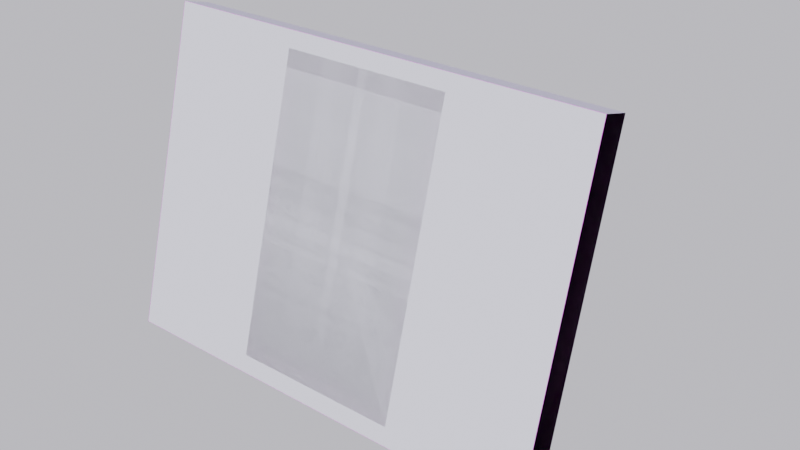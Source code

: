 # Source: Portrait.blend  (saved by Blender 2.82.7; exported with 4.5.12 LTS)
import bpy
from mathutils import Matrix  # noqa: F401  (used for matrix-valued properties, if any)

bpy.ops.wm.read_factory_settings(use_empty=True)
scene = bpy.context.scene
scene.name = 'Scene'

# ---- collections
col_collection = bpy.data.collections.new('Collection'); scene.collection.children.link(col_collection)
col_smallframe = bpy.data.collections.new('SmallFrame'); scene.collection.children.link(col_smallframe)
col_wideframe = bpy.data.collections.new('WideFrame'); scene.collection.children.link(col_wideframe)

# ---- images (referenced by path relative to the original .blend; pixels are not part of the script)
import os
ASSET_DIR = os.environ.get("B2B_ASSET_DIR", "")  # directory of the original .blend (textures are referenced by path, not embedded)
HERE = os.path.dirname(os.path.abspath(__file__))  # packed textures are extracted next to this script under _unpacked/

def load_image(name, relpath, width, height, colorspace="sRGB"):
    """Load a texture the original file referenced (path relative to the .blend, or extracted next to this script)."""
    p = next((c for c in (os.path.join(HERE, relpath), os.path.join(ASSET_DIR, relpath)) if relpath and os.path.exists(c)), "")
    if p:
        img = bpy.data.images.load(p, check_existing=True)
        img.name = name
    else:  # same state as the original file: an image datablock whose file is absent (Cycles renders it pink)
        img = bpy.data.images.new(name, width, height)
        img.source = "FILE"
        img.filepath = "//" + (relpath or name)
    img.colorspace_settings.name = colorspace
    return img
img_starmap_png = load_image('starmap.png', 'starmap.png', 1024, 1024, 'sRGB')
img_close_up_smooth_hardwood_floor_23_2147837240_jpg = load_image('close-up-smooth-hardwood-floor_23-2147837240.jpg', 'close-up-smooth-hardwood-floor_23-2147837240.jpg', 1024, 1024, 'sRGB')
img_smallframe = load_image('SmallFrame', 'SmallFrame.png', 1024, 1024, 'sRGB')
img_elevated_view_brown_timber_wooden_floor_23_2147837245_jpg = load_image('elevated-view-brown-timber-wooden-floor_23-2147837245.jpg', 'elevated-view-brown-timber-wooden-floor_23-2147837245.jpg', 1024, 1024, 'sRGB')
img_wideframe = load_image('WideFrame', 'WideFrame.png', 1024, 1024, 'sRGB')

# ---- materials (node trees are filled in below, after node groups)
mat_framebodysmall = bpy.data.materials.new('FrameBodySmall')
mat_frameglass = bpy.data.materials.new('FrameGlass')
mat_frameglass.surface_render_method = 'BLENDED'
mat_frameglass.blend_method = 'BLEND'
mat_frameglass.alpha_threshold = 1.0
mat_frameglass.use_backface_culling = True
mat_frameglass.use_raytrace_refraction = True
mat_frameglass.use_screen_refraction = True
mat_frameglass.thickness_mode = 'SLAB'
mat_framephoto = bpy.data.materials.new('FramePhoto')
mat_framebodywide = bpy.data.materials.new('FrameBodyWide')
mat_framebodywide.alpha_threshold = 0.0
mat_framebodywide.line_color = (0.0, 0.0, 0.0, 1.0)

# ---- node groups
ng_clamp = bpy.data.node_groups.new('clamp()', 'ShaderNodeTree')
_s = ng_clamp.interface.new_socket(name='Value', in_out='OUTPUT', socket_type='NodeSocketFloat')
_s.min_value = 0.0
_s.max_value = 0.0
_s = ng_clamp.interface.new_socket(name='Val', in_out='INPUT', socket_type='NodeSocketFloat')
_s.default_value = 0.5
_s.min_value = -1e+04
_s.max_value = 1e+04
_s = ng_clamp.interface.new_socket(name='minVal', in_out='INPUT', socket_type='NodeSocketFloat')
_s = ng_clamp.interface.new_socket(name='maxVal', in_out='INPUT', socket_type='NodeSocketFloat')
_s.default_value = 1.0
_N = ng_clamp.nodes; _L = ng_clamp.links
n0 = _N.new('NodeGroupOutput'); n0.name = 'Group Output'; n0.location = (403, 0)
n1 = _N.new('NodeGroupInput'); n1.name = 'Group Input'; n1.location = (-403, 0)
n2 = _N.new('ShaderNodeMath'); n2.name = 'Math.003'; n2.location = (199, -34)
n2.operation = 'MINIMUM'
n2.inputs[2].default_value = 0.0
n3 = _N.new('ShaderNodeMath'); n3.name = 'Math.004'; n3.location = (31, 27)
n3.operation = 'MAXIMUM'
n3.inputs[2].default_value = 0.0
_L.new(n3.outputs[0], n2.inputs[0])
_L.new(n1.outputs[0], n3.inputs[0])
_L.new(n1.outputs[1], n3.inputs[1])
_L.new(n1.outputs[2], n2.inputs[1])
_L.new(n2.outputs[0], n0.inputs[0])
n0.is_active_output = True
ng_smoothstep = bpy.data.node_groups.new('smoothstep()', 'ShaderNodeTree')
_s = ng_smoothstep.interface.new_socket(name='Value', in_out='OUTPUT', socket_type='NodeSocketFloat')
_s.min_value = 0.0
_s.max_value = 0.0
_s = ng_smoothstep.interface.new_socket(name='val', in_out='INPUT', socket_type='NodeSocketFloat')
_s.default_value = 0.5
_s.min_value = -1e+04
_s.max_value = 1e+04
_s = ng_smoothstep.interface.new_socket(name='edge0', in_out='INPUT', socket_type='NodeSocketFloat')
_s.default_value = 0.5
_s.min_value = -1e+04
_s.max_value = 1e+04
_s = ng_smoothstep.interface.new_socket(name='edge1', in_out='INPUT', socket_type='NodeSocketFloat')
_s.default_value = 0.5
_s.min_value = -1e+04
_s.max_value = 1e+04
_N = ng_smoothstep.nodes; _L = ng_smoothstep.links
n0 = _N.new('ShaderNodeMath'); n0.name = 'Math.003'; n0.location = (-190, 69)
n0.operation = 'DIVIDE'
n0.inputs[2].default_value = 0.0
n1 = _N.new('ShaderNodeMath'); n1.name = 'Math.002'; n1.location = (-384, -66)
n1.operation = 'SUBTRACT'
n1.inputs[2].default_value = 0.0
n2 = _N.new('ShaderNodeMath'); n2.name = 'Math.004'; n2.location = (277, 99)
n2.operation = 'MULTIPLY'
n2.inputs[2].default_value = 0.0
n3 = _N.new('ShaderNodeMath'); n3.name = 'Math.005'; n3.location = (274, -95)
n3.width = 145
n3.operation = 'MULTIPLY'
n3.inputs[0].default_value = 2.0
n3.inputs[2].default_value = 0.0
n4 = _N.new('ShaderNodeMath'); n4.name = 'Math.006'; n4.location = (445, -94)
n4.width = 145
n4.operation = 'SUBTRACT'
n4.inputs[0].default_value = 3.0
n4.inputs[2].default_value = 0.0
n5 = _N.new('NodeGroupOutput'); n5.name = 'Group Output'; n5.location = (848, 0)
n6 = _N.new('ShaderNodeMath'); n6.name = 'Math.001'; n6.location = (-383, 97)
n6.operation = 'SUBTRACT'
n6.inputs[2].default_value = 0.0
n7 = _N.new('ShaderNodeMath'); n7.name = 'Math.007'; n7.location = (648, 42)
n7.width = 145
n7.operation = 'MULTIPLY'
n7.inputs[2].default_value = 0.0
n8 = _N.new('ShaderNodeGroup'); n8.name = 'Group.004'; n8.location = (22, 77)
n8.node_tree = ng_clamp
n8.inputs[1].default_value = 0.0
n8.inputs[2].default_value = 1.0
n9 = _N.new('NodeGroupInput'); n9.name = 'Group Input'; n9.location = (-661, 1)
_L.new(n6.outputs[0], n0.inputs[0])
_L.new(n1.outputs[0], n0.inputs[1])
_L.new(n3.outputs[0], n4.inputs[1])
_L.new(n2.outputs[0], n7.inputs[0])
_L.new(n4.outputs[0], n7.inputs[1])
_L.new(n9.outputs[0], n6.inputs[0])
_L.new(n9.outputs[1], n6.inputs[1])
_L.new(n9.outputs[1], n1.inputs[1])
_L.new(n9.outputs[2], n1.inputs[0])
_L.new(n7.outputs[0], n5.inputs[0])
_L.new(n0.outputs[0], n8.inputs[0])
_L.new(n8.outputs[0], n2.inputs[0])
_L.new(n8.outputs[0], n2.inputs[1])
_L.new(n8.outputs[0], n3.inputs[1])
n5.is_active_output = True
ng_earth_shadow_hack = bpy.data.node_groups.new('earth_shadow_hack', 'ShaderNodeTree')
_s = ng_earth_shadow_hack.interface.new_socket(name='ground/sky', in_out='OUTPUT', socket_type='NodeSocketFloat')
_s.min_value = 0.0
_s.max_value = 0.0
_s = ng_earth_shadow_hack.interface.new_socket(name='Value', in_out='OUTPUT', socket_type='NodeSocketFloat')
_s.min_value = 0.0
_s.max_value = 0.0
_s = ng_earth_shadow_hack.interface.new_socket(name='sun_dir', in_out='INPUT', socket_type='NodeSocketVector')
_s.default_value = (0.5, 0.5, 0.5)
_s.min_value = -1e+04
_s.max_value = 1e+04
_s = ng_earth_shadow_hack.interface.new_socket(name='fog', in_out='INPUT', socket_type='NodeSocketFloat')
_s = ng_earth_shadow_hack.interface.new_socket(name='sun_diameter', in_out='INPUT', socket_type='NodeSocketFloat')
_s = ng_earth_shadow_hack.interface.new_socket(name='sun_up', in_out='INPUT', socket_type='NodeSocketFloat')
_s = ng_earth_shadow_hack.interface.new_socket(name='sun_front', in_out='INPUT', socket_type='NodeSocketFloat')
_s = ng_earth_shadow_hack.interface.new_socket(name='invert', in_out='INPUT', socket_type='NodeSocketFloat')
_N = ng_earth_shadow_hack.nodes; _L = ng_earth_shadow_hack.links
n0 = _N.new('ShaderNodeMath'); n0.name = 'Math.001'; n0.location = (505, -300)
n0.inputs[2].default_value = 0.0
n1 = _N.new('ShaderNodeMath'); n1.name = 'Math'; n1.location = (338, -302)
n1.operation = 'MULTIPLY'
n1.inputs[2].default_value = 0.0
n2 = _N.new('ShaderNodeMath'); n2.name = 'Math.007'; n2.location = (664, -300)
n2.operation = 'SUBTRACT'
n2.inputs[0].default_value = 1.0
n2.inputs[2].default_value = 0.0
n3 = _N.new('ShaderNodeMath'); n3.name = 'Math.014'; n3.location = (1188, -530)
n3.operation = 'MULTIPLY'
n3.inputs[2].default_value = 0.0
n4 = _N.new('ShaderNodeMath'); n4.name = 'Math.015'; n4.location = (2344, 536)
n4.operation = 'MULTIPLY'
n4.inputs[0].default_value = 1.0
n4.inputs[1].default_value = 1.0
n4.inputs[2].default_value = 0.0
n5 = _N.new('ShaderNodeMath'); n5.name = 'Math.005'; n5.location = (2410, -122)
n5.operation = 'SUBTRACT'
n5.inputs[0].default_value = 1.0
n5.inputs[2].default_value = 0.0
n6 = _N.new('ShaderNodeMath'); n6.name = 'Math.006'; n6.location = (1178, -277)
n6.operation = 'MULTIPLY'
n6.inputs[2].default_value = 0.0
n7 = _N.new('ShaderNodeGroup'); n7.name = 'Group'; n7.location = (2722, -316)
n7.node_tree = ng_smoothstep
n8 = _N.new('ShaderNodeMath'); n8.name = 'Math.021'; n8.location = (4353, 402)
n8.operation = 'MULTIPLY'
n8.inputs[2].default_value = 0.0
n9 = _N.new('ShaderNodeMath'); n9.name = 'Math.008'; n9.location = (3240, -71)
n9.operation = 'MULTIPLY'
n9.inputs[0].default_value = 1.0
n9.inputs[2].default_value = 0.0
n10 = _N.new('ShaderNodeMath'); n10.name = 'Math.016'; n10.location = (3895, 196)
n10.operation = 'MULTIPLY'
n10.inputs[2].default_value = 0.0
n11 = _N.new('ShaderNodeMix'); n11.name = 'Mix.001'; n11.location = (3619, -3)
n11.data_type = 'RGBA'
n11.inputs[7].default_value = (1.0, 1.0, 1.0, 1.0)
n12 = _N.new('ShaderNodeMath'); n12.name = 'Math.010'; n12.location = (4120, -227)
n12.operation = 'SUBTRACT'
n12.inputs[0].default_value = 1.0
n12.inputs[2].default_value = 0.0
n13 = _N.new('ShaderNodeMath'); n13.name = 'Math.003'; n13.location = (2203, -45)
n13.operation = 'POWER'
n13.inputs[2].default_value = 0.0
n14 = _N.new('ShaderNodeMath'); n14.name = 'Math.012'; n14.location = (990, -639)
n14.operation = 'MULTIPLY'
n14.inputs[1].default_value = 3.0
n14.inputs[2].default_value = 0.0
n15 = _N.new('ShaderNodeMath'); n15.name = 'Math.018'; n15.location = (1634, 83)
n15.operation = 'MAXIMUM'
n15.inputs[2].default_value = 0.0
n16 = _N.new('ShaderNodeMath'); n16.name = 'Math.009'; n16.location = (2981, -176)
n16.operation = 'POWER'
n16.inputs[1].default_value = 2.0
n16.inputs[2].default_value = 0.0
n17 = _N.new('ShaderNodeMath'); n17.name = 'Math.002'; n17.location = (983, -459)
n17.operation = 'MULTIPLY'
n17.inputs[1].default_value = -3.0
n17.inputs[2].default_value = 0.0
n18 = _N.new('ShaderNodeMath'); n18.name = 'Math.011'; n18.location = (1642, -107)
n18.operation = 'POWER'
n18.inputs[1].default_value = 1.0
n18.inputs[2].default_value = 0.0
n19 = _N.new('ShaderNodeMath'); n19.name = 'Math.004'; n19.location = (786, 23)
n19.operation = 'SUBTRACT'
n19.inputs[0].default_value = 1.0
n19.inputs[2].default_value = 0.0
n20 = _N.new('ShaderNodeMath'); n20.name = 'Math.013'; n20.location = (4284, -224)
n20.operation = 'MULTIPLY'
n20.inputs[1].default_value = -0.57
n20.inputs[2].default_value = 0.0
n21 = _N.new('NodeGroupOutput'); n21.name = 'Group Output'; n21.location = (4875, 103)
n22 = _N.new('ShaderNodeVectorMath'); n22.name = 'Vector Math.002'; n22.location = (119, 492)
n22.operation = 'DOT_PRODUCT'
n22.inputs[1].default_value = (0.0, 0.0, 1.0)
n23 = _N.new('ShaderNodeGroup'); n23.name = 'Group.001'; n23.location = (1427, 143)
n23.node_tree = ng_smoothstep
n23.inputs[1].default_value = -0.25
n23.inputs[2].default_value = 1.49e-08
n24 = _N.new('ShaderNodeMath'); n24.name = 'Math.017'; n24.location = (1783, 83)
n24.operation = 'POWER'
n24.inputs[1].default_value = 3.0
n24.inputs[2].default_value = 0.0
n25 = _N.new('ShaderNodeGroup'); n25.name = 'Group.002'; n25.location = (1434, 526)
n25.node_tree = ng_smoothstep
n25.inputs[1].default_value = -0.01
n25.inputs[2].default_value = 0.01
n26 = _N.new('NodeGroupInput'); n26.name = 'coord'; n26.location = (-192, 238)
_L.new(n1.outputs[0], n0.inputs[0])
_L.new(n13.outputs[0], n5.inputs[1])
_L.new(n0.outputs[0], n2.inputs[1])
_L.new(n19.outputs[0], n18.inputs[0])
_L.new(n5.outputs[0], n7.inputs[0])
_L.new(n2.outputs[0], n6.inputs[1])
_L.new(n2.outputs[0], n3.inputs[1])
_L.new(n6.outputs[0], n7.inputs[1])
_L.new(n3.outputs[0], n7.inputs[2])
_L.new(n7.outputs[0], n16.inputs[0])
_L.new(n17.outputs[0], n6.inputs[0])
_L.new(n26.outputs[2], n17.inputs[0])
_L.new(n26.outputs[2], n14.inputs[0])
_L.new(n16.outputs[0], n9.inputs[1])
_L.new(n22.outputs[1], n25.inputs[0])
_L.new(n25.outputs[0], n11.inputs[0])
_L.new(n11.outputs[2], n10.inputs[0])
_L.new(n9.outputs[0], n11.inputs[6])
_L.new(n11.outputs[2], n12.inputs[1])
_L.new(n10.outputs[0], n8.inputs[0])
_L.new(n26.outputs[1], n8.inputs[1])
_L.new(n10.outputs[0], n21.inputs[0])
_L.new(n12.outputs[0], n20.inputs[0])
_L.new(n20.outputs[0], n21.inputs[1])
_L.new(n23.outputs[0], n15.inputs[0])
_L.new(n24.outputs[0], n13.inputs[1])
_L.new(n18.outputs[0], n13.inputs[0])
_L.new(n14.outputs[0], n3.inputs[0])
_L.new(n15.outputs[0], n24.inputs[0])
_L.new(n23.outputs[0], n10.inputs[1])
_L.new(n26.outputs[0], n22.inputs[0])
_L.new(n26.outputs[3], n19.inputs[1])
_L.new(n26.outputs[4], n1.inputs[0])
_L.new(n22.outputs[1], n23.inputs[0])
n21.is_active_output = True
ng_sun_limb_darkening_radiance = bpy.data.node_groups.new('sun_limb_darkening_radiance', 'ShaderNodeTree')
_s = ng_sun_limb_darkening_radiance.interface.new_socket(name='Value', in_out='OUTPUT', socket_type='NodeSocketFloat')
_s.min_value = 0.0
_s.max_value = 0.0
_s = ng_sun_limb_darkening_radiance.interface.new_socket(name='cosTheta', in_out='INPUT', socket_type='NodeSocketFloat')
_s.default_value = 0.001
_s.min_value = -1e+04
_s.max_value = 1e+04
_s = ng_sun_limb_darkening_radiance.interface.new_socket(name='angular diameter degrees', in_out='INPUT', socket_type='NodeSocketFloat')
_s = ng_sun_limb_darkening_radiance.interface.new_socket(name='ul', in_out='INPUT', socket_type='NodeSocketFloat')
_s.default_value = 0.85
_s.min_value = 0.0
_s.max_value = 1.0
_s = ng_sun_limb_darkening_radiance.interface.new_socket(name='vl', in_out='INPUT', socket_type='NodeSocketFloat')
_s.default_value = 0.65
_s.min_value = 0.0
_s.max_value = 1.0
_N = ng_sun_limb_darkening_radiance.nodes; _L = ng_sun_limb_darkening_radiance.links
n0 = _N.new('NodeFrame'); n0.name = 'Frame'; n0.location = (-1858, -217)
n0.label = 'degrees to angular diameter cos'
n0.width = 965
n1 = _N.new('ShaderNodeMath'); n1.name = 'Math.007'; n1.location = (67, 140)
n1.operation = 'POWER'
n1.use_clamp = True
n1.inputs[1].default_value = 2.0
n1.inputs[2].default_value = 0.0
n2 = _N.new('ShaderNodeMath'); n2.name = 'Math.006'; n2.location = (-86, 142)
n2.operation = 'COSINE'
n2.inputs[1].default_value = 1.0
n2.inputs[2].default_value = 0.0
n3 = _N.new('ShaderNodeMath'); n3.name = 'Math.003'; n3.location = (-240, 144)
n3.operation = 'ARCSINE'
n3.inputs[1].default_value = 1.0
n3.inputs[2].default_value = 0.0
n4 = _N.new('ShaderNodeMath'); n4.name = 'Math.009'; n4.location = (11, 374)
n4.operation = 'COSINE'
n4.inputs[1].default_value = 1.0
n4.inputs[2].default_value = 0.0
n5 = _N.new('ShaderNodeMath'); n5.name = 'Math.010'; n5.location = (-144, 376)
n5.operation = 'ARCSINE'
n5.inputs[1].default_value = 1.0
n5.inputs[2].default_value = 0.0
n6 = _N.new('ShaderNodeMath'); n6.name = 'Math.013'; n6.location = (355, 363)
n6.operation = 'MULTIPLY'
n6.use_clamp = True
n6.inputs[2].default_value = 0.0
n7 = _N.new('ShaderNodeMath'); n7.name = 'Math.011'; n7.location = (260, 95)
n7.operation = 'MULTIPLY'
n7.use_clamp = True
n7.inputs[2].default_value = 0.0
n8 = _N.new('ShaderNodeMath'); n8.name = 'Math.015'; n8.location = (70, -104)
n8.operation = 'SUBTRACT'
n8.inputs[2].default_value = 0.0
n9 = _N.new('ShaderNodeMath'); n9.name = 'Math.017'; n9.location = (645, -11)
n9.inputs[2].default_value = 0.0
n10 = _N.new('ShaderNodeMath'); n10.name = 'Math.018'; n10.location = (842, 146)
n10.inputs[2].default_value = 0.0
n11 = _N.new('ShaderNodeMath'); n11.name = 'Math.019'; n11.location = (1063, 129)
n11.operation = 'MAXIMUM'
n11.use_clamp = True
n11.inputs[1].default_value = 0.0
n11.inputs[2].default_value = 0.0
n12 = _N.new('NodeGroupOutput'); n12.name = 'Group Output'; n12.location = (1291, 46)
n13 = _N.new('ShaderNodeMath'); n13.name = 'Math.016'; n13.location = (-111, -106)
n13.operation = 'SUBTRACT'
n13.inputs[0].default_value = 1.0
n13.inputs[2].default_value = 0.0
n14 = _N.new('ShaderNodeMath'); n14.name = 'Math'; n14.location = (30, -33)
n14.width = 141
n14.operation = 'DIVIDE'
n14.inputs[0].default_value = 3.142
n14.inputs[1].default_value = 180.0
n14.inputs[2].default_value = 0.0
n15 = _N.new('ShaderNodeMath'); n15.name = 'Math.004'; n15.location = (187, -38)
n15.operation = 'MULTIPLY'
n15.inputs[2].default_value = 0.0
n16 = _N.new('ShaderNodeMath'); n16.name = 'Math.002'; n16.location = (624, -31)
n16.operation = 'COSINE'
n16.inputs[1].default_value = 1.0
n16.inputs[2].default_value = 0.0
n17 = _N.new('ShaderNodeMath'); n17.name = 'Math.001'; n17.location = (795, -30)
n17.operation = 'SUBTRACT'
n17.inputs[0].default_value = 1.0
n17.inputs[2].default_value = 0.0
n18 = _N.new('NodeGroupInput'); n18.name = 'Group Input'; n18.location = (-1951, 327)
n19 = _N.new('ShaderNodeMath'); n19.name = 'Math.023'; n19.location = (-707, -352)
n19.operation = 'MULTIPLY'
n19.inputs[1].default_value = -1.0
n19.inputs[2].default_value = 0.0
n20 = _N.new('ShaderNodeMath'); n20.name = 'Math.021'; n20.location = (-710, -196)
n20.operation = 'SUBTRACT'
n20.inputs[1].default_value = 1.0
n20.inputs[2].default_value = 0.0
n21 = _N.new('ShaderNodeMath'); n21.name = 'Math.022'; n21.location = (-516, -228)
n21.operation = 'DIVIDE'
n21.use_clamp = True
n21.inputs[2].default_value = 0.0
n22 = _N.new('ShaderNodeMath'); n22.name = 'Math.008'; n22.location = (434, -44)
n22.operation = 'MULTIPLY'
n22.inputs[2].default_value = 0.0
n14.parent = n0
n15.parent = n0
n16.parent = n0
n17.parent = n0
n22.parent = n0
_L.new(n3.outputs[0], n2.inputs[0])
_L.new(n2.outputs[0], n1.inputs[0])
_L.new(n1.outputs[0], n7.inputs[0])
_L.new(n5.outputs[0], n4.inputs[0])
_L.new(n13.outputs[0], n8.inputs[0])
_L.new(n4.outputs[0], n6.inputs[0])
_L.new(n6.outputs[0], n9.inputs[0])
_L.new(n8.outputs[0], n9.inputs[1])
_L.new(n7.outputs[0], n10.inputs[0])
_L.new(n9.outputs[0], n10.inputs[1])
_L.new(n21.outputs[0], n3.inputs[0])
_L.new(n21.outputs[0], n5.inputs[0])
_L.new(n10.outputs[0], n11.inputs[0])
_L.new(n11.outputs[0], n12.inputs[0])
_L.new(n18.outputs[2], n6.inputs[1])
_L.new(n18.outputs[2], n13.inputs[1])
_L.new(n18.outputs[3], n8.inputs[1])
_L.new(n18.outputs[3], n7.inputs[1])
_L.new(n20.outputs[0], n21.inputs[0])
_L.new(n19.outputs[0], n21.inputs[1])
_L.new(n16.outputs[0], n17.inputs[1])
_L.new(n18.outputs[1], n15.inputs[1])
_L.new(n17.outputs[0], n19.inputs[0])
_L.new(n14.outputs[0], n15.inputs[0])
_L.new(n18.outputs[1], n22.inputs[0])
_L.new(n22.outputs[0], n16.inputs[0])
_L.new(n18.outputs[0], n20.inputs[0])
n12.is_active_output = True
ng_mie_scattering = bpy.data.node_groups.new('mie_scattering', 'ShaderNodeTree')
_s = ng_mie_scattering.interface.new_socket(name='mie', in_out='OUTPUT', socket_type='NodeSocketFloat')
_s.min_value = 0.0
_s.max_value = 0.0
_s = ng_mie_scattering.interface.new_socket(name='shadow', in_out='OUTPUT', socket_type='NodeSocketFloat')
_s = ng_mie_scattering.interface.new_socket(name='cosTheta', in_out='INPUT', socket_type='NodeSocketFloat')
_s.default_value = 0.001
_s.min_value = -1e+04
_s.max_value = 1e+04
_s = ng_mie_scattering.interface.new_socket(name='mieDirG', in_out='INPUT', socket_type='NodeSocketFloat')
_s.min_value = 0.0
_s.max_value = 1.0
_N = ng_mie_scattering.nodes; _L = ng_mie_scattering.links
n0 = _N.new('ShaderNodeMath'); n0.name = 'Math.004'; n0.location = (229, 244)
n0.operation = 'DIVIDE'
n0.inputs[0].default_value = 1.0
n0.inputs[2].default_value = 0.0
n1 = _N.new('ShaderNodeMath'); n1.name = 'Math.001'; n1.location = (229, 428)
n1.inputs[1].default_value = 0.3
n1.inputs[2].default_value = 0.0
n2 = _N.new('ShaderNodeMath'); n2.name = 'Math'; n2.location = (65, 428)
n2.operation = 'POWER'
n2.inputs[1].default_value = 2.0
n2.inputs[2].default_value = 0.0
n3 = _N.new('ShaderNodeMath'); n3.name = 'Math.002'; n3.location = (428, 374)
n3.operation = 'MULTIPLY'
n3.inputs[2].default_value = 0.0
n4 = _N.new('ShaderNodeMath'); n4.name = 'Math.003'; n4.location = (61, 244)
n4.operation = 'MULTIPLY'
n4.inputs[0].default_value = 3.14
n4.inputs[1].default_value = 5.9
n4.inputs[2].default_value = 0.0
n5 = _N.new('ShaderNodeMath'); n5.name = 'Math.006'; n5.location = (112, -63)
n5.operation = 'MULTIPLY'
n5.inputs[2].default_value = 0.0
n6 = _N.new('ShaderNodeMath'); n6.name = 'Math.007'; n6.location = (292, 21)
n6.operation = 'SUBTRACT'
n6.inputs[0].default_value = 1.0
n6.inputs[2].default_value = 0.0
n7 = _N.new('ShaderNodeMath'); n7.name = 'Math.008'; n7.location = (487, -18)
n7.inputs[2].default_value = 0.0
n8 = _N.new('ShaderNodeMath'); n8.name = 'Math.009'; n8.location = (295, -198)
n8.operation = 'POWER'
n8.inputs[1].default_value = 2.0
n8.inputs[2].default_value = 0.0
n9 = _N.new('ShaderNodeMath'); n9.name = 'Math.010'; n9.location = (651, -14)
n9.operation = 'POWER'
n9.inputs[1].default_value = 1.5
n9.inputs[2].default_value = 0.0
n10 = _N.new('ShaderNodeMath'); n10.name = 'Math.012'; n10.location = (954, 335)
n10.operation = 'DIVIDE'
n10.inputs[0].default_value = 1.0
n10.inputs[2].default_value = 0.0
n11 = _N.new('ShaderNodeMath'); n11.name = 'Math.015'; n11.location = (794, 153)
n11.operation = 'POWER'
n11.inputs[1].default_value = 2.0
n11.inputs[2].default_value = 0.0
n12 = _N.new('ShaderNodeMath'); n12.name = 'Math.016'; n12.location = (972, 160)
n12.operation = 'SUBTRACT'
n12.inputs[0].default_value = 1.0
n12.inputs[2].default_value = 0.0
n13 = _N.new('ShaderNodeMath'); n13.name = 'Math.011'; n13.location = (1445, -6)
n13.operation = 'DIVIDE'
n13.inputs[2].default_value = 0.0
n14 = _N.new('ShaderNodeMath'); n14.name = 'Math.017'; n14.location = (1915, 238)
n14.inputs[2].default_value = 0.0
n15 = _N.new('ShaderNodeMath'); n15.name = 'Math.014'; n15.location = (1195, 250)
n15.operation = 'MULTIPLY'
n15.inputs[2].default_value = 0.0
n16 = _N.new('ShaderNodeMath'); n16.name = 'Math.018'; n16.location = (1672, 286)
n16.operation = 'MULTIPLY'
n16.inputs[1].default_value = 1.0
n16.inputs[2].default_value = 0.0
n17 = _N.new('ShaderNodeMath'); n17.name = 'Math.019'; n17.location = (1668, 81)
n17.operation = 'MULTIPLY'
n17.inputs[1].default_value = 0.1
n17.inputs[2].default_value = 0.0
n18 = _N.new('ShaderNodeMath'); n18.name = 'Math.005'; n18.location = (-49, -218)
n18.operation = 'MULTIPLY'
n18.inputs[0].default_value = 2.0
n18.inputs[2].default_value = 0.0
n19 = _N.new('NodeGroupInput'); n19.name = 'Group Input'; n19.location = (-543, 132)
n20 = _N.new('ShaderNodeMath'); n20.name = 'Math.013'; n20.location = (774, 338)
n20.operation = 'MULTIPLY'
n20.inputs[0].default_value = 4.0
n20.inputs[1].default_value = 3.142
n20.inputs[2].default_value = 0.0
n21 = _N.new('NodeGroupOutput'); n21.name = 'Group Output'; n21.location = (2300, 402)
n21.inputs[1].default_value = 0.0
_L.new(n19.outputs[0], n2.inputs[0])
_L.new(n2.outputs[0], n1.inputs[0])
_L.new(n1.outputs[0], n3.inputs[0])
_L.new(n0.outputs[0], n3.inputs[1])
_L.new(n4.outputs[0], n0.inputs[1])
_L.new(n19.outputs[1], n18.inputs[1])
_L.new(n18.outputs[0], n5.inputs[1])
_L.new(n19.outputs[0], n5.inputs[0])
_L.new(n5.outputs[0], n6.inputs[1])
_L.new(n6.outputs[0], n7.inputs[0])
_L.new(n19.outputs[1], n8.inputs[0])
_L.new(n8.outputs[0], n7.inputs[1])
_L.new(n7.outputs[0], n9.inputs[0])
_L.new(n9.outputs[0], n13.inputs[1])
_L.new(n20.outputs[0], n10.inputs[1])
_L.new(n10.outputs[0], n15.inputs[0])
_L.new(n11.outputs[0], n12.inputs[1])
_L.new(n19.outputs[1], n11.inputs[0])
_L.new(n12.outputs[0], n15.inputs[1])
_L.new(n15.outputs[0], n13.inputs[0])
_L.new(n13.outputs[0], n17.inputs[0])
_L.new(n14.outputs[0], n21.inputs[0])
_L.new(n3.outputs[0], n16.inputs[0])
_L.new(n16.outputs[0], n14.inputs[0])
_L.new(n17.outputs[0], n14.inputs[1])
n21.is_active_output = True
ng_sun_ground_radiance = bpy.data.node_groups.new('sun_ground_radiance', 'ShaderNodeTree')
_s = ng_sun_ground_radiance.interface.new_socket(name='sun_out', in_out='OUTPUT', socket_type='NodeSocketFloat')
_s.min_value = 0.0
_s.max_value = 0.0
_s = ng_sun_ground_radiance.interface.new_socket(name='sun_vec', in_out='INPUT', socket_type='NodeSocketVector')
_s.default_value = (0.5, 0.5, 0.5)
_s.min_value = -1e+04
_s.max_value = 1e+04
_s = ng_sun_ground_radiance.interface.new_socket(name='sun_angular_diameter', in_out='INPUT', socket_type='NodeSocketFloat')
_s.default_value = 0.5
_s.min_value = -1e+04
_s.max_value = 1e+04
_N = ng_sun_ground_radiance.nodes; _L = ng_sun_ground_radiance.links
n0 = _N.new('ShaderNodeMath'); n0.name = 'Math.012'; n0.location = (-48, -22)
n0.operation = 'MULTIPLY'
n0.inputs[1].default_value = -1.0
n0.inputs[2].default_value = 0.0
n1 = _N.new('NodeGroupOutput'); n1.name = 'Group Output'; n1.location = (490, 19)
n2 = _N.new('ShaderNodeMath'); n2.name = 'Math.010'; n2.location = (-225, -184)
n2.operation = 'MULTIPLY'
n2.inputs[2].default_value = 0.0
n3 = _N.new('ShaderNodeVectorMath'); n3.name = 'Vector Math.002'; n3.location = (-211, 144)
n3.operation = 'DOT_PRODUCT'
n3.inputs[1].default_value = (0.0, 0.0, 1.0)
n4 = _N.new('ShaderNodeGroup'); n4.name = 'Group'; n4.location = (259, 48)
n4.node_tree = ng_smoothstep
n5 = _N.new('NodeGroupInput'); n5.name = 'Group Input'; n5.location = (-585, 12)
_L.new(n5.outputs[0], n3.inputs[0])
_L.new(n3.outputs[1], n4.inputs[0])
_L.new(n5.outputs[1], n2.inputs[0])
_L.new(n0.outputs[0], n4.inputs[1])
_L.new(n2.outputs[0], n4.inputs[2])
_L.new(n4.outputs[0], n1.inputs[0])
_L.new(n2.outputs[0], n0.inputs[0])
n1.is_active_output = True
ng_exp = bpy.data.node_groups.new('exp()', 'ShaderNodeTree')
_s = ng_exp.interface.new_socket(name='Value', in_out='OUTPUT', socket_type='NodeSocketFloat')
_s.min_value = 0.0
_s.max_value = 0.0
_s = ng_exp.interface.new_socket(name='Value', in_out='INPUT', socket_type='NodeSocketFloat')
_s.default_value = 1.07
_s.min_value = -1e+04
_s.max_value = 1e+04
_N = ng_exp.nodes; _L = ng_exp.links
n0 = _N.new('ShaderNodeValue'); n0.name = 'Value.002'; n0.location = (-275, 277)
n0.outputs[0].default_value = 2.718
n1 = _N.new('NodeGroupInput'); n1.name = 'Group Input'; n1.location = (-261, 144)
n2 = _N.new('ShaderNodeMath'); n2.name = 'Math.018'; n2.location = (-69, 272)
n2.operation = 'POWER'
n2.inputs[2].default_value = 0.0
n3 = _N.new('NodeGroupOutput'); n3.name = 'Group Output'; n3.location = (134, 286)
_L.new(n0.outputs[0], n2.inputs[0])
_L.new(n2.outputs[0], n3.inputs[0])
_L.new(n1.outputs[0], n2.inputs[1])
n3.is_active_output = True
ng_camera_position_world = bpy.data.node_groups.new('camera_position_world', 'ShaderNodeTree')
_s = ng_camera_position_world.interface.new_socket(name='Vector', in_out='OUTPUT', socket_type='NodeSocketVector')
_s.min_value = 0.0
_s.max_value = 0.0
_N = ng_camera_position_world.nodes; _L = ng_camera_position_world.links
n0 = _N.new('ShaderNodeCameraData'); n0.name = 'Camera Data'; n0.location = (106, -265)
n1 = _N.new('ShaderNodeMix'); n1.name = 'Mix'; n1.location = (362, -164)
n1.data_type = 'RGBA'
n1.blend_type = 'MULTIPLY'
n1.inputs[0].default_value = 1.0
n2 = _N.new('ShaderNodeMix'); n2.name = 'Mix.001'; n2.location = (853, 32)
n2.data_type = 'RGBA'
n2.blend_type = 'SUBTRACT'
n2.inputs[0].default_value = 1.0
n3 = _N.new('ShaderNodeVectorTransform'); n3.name = 'Vector Transform.003'; n3.location = (590, -108)
n3.convert_from = 'CAMERA'
n3.convert_to = 'WORLD'
n4 = _N.new('NodeGroupOutput'); n4.name = 'Group Output'; n4.location = (1102, 137)
n5 = _N.new('ShaderNodeNewGeometry'); n5.name = 'Geometry'; n5.location = (353, 117)
n6 = _N.new('ShaderNodeTexCoord'); n6.name = 'Texture Coordinate'; n6.location = (99, 93)
_L.new(n0.outputs[0], n1.inputs[6])
_L.new(n0.outputs[2], n1.inputs[7])
_L.new(n1.outputs[2], n3.inputs[0])
_L.new(n2.outputs[2], n4.inputs[0])
_L.new(n3.outputs[0], n2.inputs[7])
_L.new(n5.outputs[0], n2.inputs[6])
n4.is_active_output = True
ng_caclulate_fog_object = bpy.data.node_groups.new('caclulate_fog_object', 'ShaderNodeTree')
_s = ng_caclulate_fog_object.interface.new_socket(name='fog', in_out='OUTPUT', socket_type='NodeSocketFloat')
_s.min_value = 0.0
_s.max_value = 0.0
_s = ng_caclulate_fog_object.interface.new_socket(name='viewer', in_out='OUTPUT', socket_type='NodeSocketFloat')
_s.min_value = 0.0
_s.max_value = 0.0
_s = ng_caclulate_fog_object.interface.new_socket(name='debug_out', in_out='OUTPUT', socket_type='NodeSocketVector')
_s.min_value = 0.0
_s.max_value = 0.0
_s = ng_caclulate_fog_object.interface.new_socket(name='density', in_out='INPUT', socket_type='NodeSocketFloat')
_s = ng_caclulate_fog_object.interface.new_socket(name='distance', in_out='INPUT', socket_type='NodeSocketFloat')
_N = ng_caclulate_fog_object.nodes; _L = ng_caclulate_fog_object.links
n0 = _N.new('ShaderNodeMath'); n0.name = 'Math.007'; n0.location = (159, 74)
n0.operation = 'DIVIDE'
n0.inputs[2].default_value = 0.0
n1 = _N.new('ShaderNodeMath'); n1.name = 'Math.008'; n1.location = (488, 74)
n1.operation = 'SUBTRACT'
n1.inputs[0].default_value = 1.0
n1.inputs[2].default_value = 0.0
n2 = _N.new('ShaderNodeMath'); n2.name = 'Math.011'; n2.location = (805, -57)
n2.operation = 'MULTIPLY'
n2.inputs[2].default_value = 0.0
n3 = _N.new('ShaderNodeMath'); n3.name = 'Math.012'; n3.location = (1013, -45)
n3.operation = 'DIVIDE'
n3.inputs[2].default_value = 0.0
n4 = _N.new('ShaderNodeGroup'); n4.name = 'Group.008'; n4.location = (327, 55)
n4.node_tree = ng_exp
n5 = _N.new('ShaderNodeMath'); n5.name = 'Math.006'; n5.location = (-51, 97)
n5.operation = 'MULTIPLY'
n5.inputs[2].default_value = 0.0
n6 = _N.new('ShaderNodeMath'); n6.name = 'Math.005'; n6.location = (-287, 89)
n6.operation = 'MULTIPLY'
n6.inputs[1].default_value = -1.0
n6.inputs[2].default_value = 0.0
n7 = _N.new('ShaderNodeMath'); n7.name = 'Math.009'; n7.location = (269, -270)
n7.operation = 'MULTIPLY'
n7.inputs[2].default_value = 0.0
n8 = _N.new('ShaderNodeMath'); n8.name = 'Math'; n8.location = (1277, 12)
n8.label = 'some kind of fix'
n8.width = 193
n8.operation = 'POWER'
n8.inputs[1].default_value = 1.1
n8.inputs[2].default_value = 0.0
n9 = _N.new('ShaderNodeMath'); n9.name = 'Math.002'; n9.location = (1276, -142)
n9.label = 'pow(val,1.1) fixed something'
n9.width = 196
n9.operation = 'POWER'
n9.inputs[1].default_value = 1.1
n9.inputs[2].default_value = 0.0
n10 = _N.new('NodeGroupInput'); n10.name = 'Group Input'; n10.location = (-1612, -362)
n11 = _N.new('ShaderNodeMath'); n11.name = 'Math.001'; n11.location = (-233, -277)
n11.operation = 'DIVIDE'
n11.inputs[2].default_value = 0.0
n12 = _N.new('ShaderNodeGroup'); n12.name = 'Group.004'; n12.location = (-2, -154)
n12.node_tree = ng_exp
n13 = _N.new('ShaderNodeMath'); n13.name = 'Math.003'; n13.location = (-1379, -181)
n13.label = 'make it usable'
n13.operation = 'MULTIPLY'
n13.inputs[1].default_value = 0.1
n13.inputs[2].default_value = 0.0
n14 = _N.new('NodeReroute'); n14.name = 'Reroute.001'; n14.location = (-793, 73)
n14.width = 16
n14.socket_idname = 'NodeSocketFloat'
n15 = _N.new('NodeReroute'); n15.name = 'Reroute'; n15.location = (-676, -116)
n15.width = 16
n15.socket_idname = 'NodeSocketFloat'
n16 = _N.new('ShaderNodeMix'); n16.name = 'Mix.001'; n16.location = (-884, 353)
n16.data_type = 'RGBA'
n16.blend_type = 'SUBTRACT'
n16.inputs[0].default_value = 1.0
n17 = _N.new('ShaderNodeMath'); n17.name = 'Math.010'; n17.location = (-533, -452)
n17.operation = 'MULTIPLY'
n17.inputs[1].default_value = -1.0
n17.inputs[2].default_value = 0.0
n18 = _N.new('ShaderNodeTexCoord'); n18.name = 'Texture Coordinate'; n18.location = (-1613, 50)
n19 = _N.new('ShaderNodeSeparateColor'); n19.name = 'Separate RGB.001'; n19.location = (-829, -454)
n20 = _N.new('ShaderNodeSeparateColor'); n20.name = 'Separate RGB.005'; n20.location = (-397, 411)
n21 = _N.new('ShaderNodeVectorMath'); n21.name = 'Vector Math.001'; n21.location = (-646, 397)
n21.operation = 'NORMALIZE'
n21.inputs[1].default_value = (0.5, 0.5, 0.5)
n22 = _N.new('ShaderNodeCameraData'); n22.name = 'Camera Data'; n22.location = (-1379, -47)
n23 = _N.new('ShaderNodeGroup'); n23.name = 'Group.005'; n23.location = (-1349, -519)
n23.width = 292
n23.node_tree = ng_camera_position_world
n24 = _N.new('ShaderNodeNewGeometry'); n24.name = 'Geometry'; n24.location = (-1567, 290)
n25 = _N.new('NodeGroupOutput'); n25.name = 'Group Output'; n25.location = (1646, 169)
_L.new(n11.outputs[0], n12.inputs[0])
_L.new(n16.outputs[2], n21.inputs[0])
_L.new(n21.outputs[0], n20.inputs[0])
_L.new(n20.outputs[2], n5.inputs[0])
_L.new(n6.outputs[0], n5.inputs[1])
_L.new(n0.outputs[0], n4.inputs[0])
_L.new(n4.outputs[0], n1.inputs[1])
_L.new(n12.outputs[0], n7.inputs[1])
_L.new(n15.outputs[0], n7.inputs[0])
_L.new(n1.outputs[0], n2.inputs[0])
_L.new(n7.outputs[0], n2.inputs[1])
_L.new(n2.outputs[0], n3.inputs[0])
_L.new(n20.outputs[2], n3.inputs[1])
_L.new(n5.outputs[0], n0.inputs[0])
_L.new(n17.outputs[0], n11.inputs[0])
_L.new(n10.outputs[1], n11.inputs[1])
_L.new(n10.outputs[1], n0.inputs[1])
_L.new(n10.outputs[0], n13.inputs[0])
_L.new(n7.outputs[0], n9.inputs[0])
_L.new(n3.outputs[0], n8.inputs[0])
_L.new(n9.outputs[0], n25.inputs[1])
_L.new(n8.outputs[0], n25.inputs[0])
_L.new(n19.outputs[2], n17.inputs[0])
_L.new(n14.outputs[0], n25.inputs[2])
_L.new(n13.outputs[0], n15.inputs[0])
_L.new(n14.outputs[0], n6.inputs[0])
_L.new(n23.outputs[0], n19.inputs[0])
_L.new(n23.outputs[0], n16.inputs[7])
_L.new(n22.outputs[2], n14.inputs[0])
_L.new(n24.outputs[0], n16.inputs[6])
n25.is_active_output = True
ng_calculcate_scattering_object = bpy.data.node_groups.new('calculcate_scattering_object', 'ShaderNodeTree')
_s = ng_calculcate_scattering_object.interface.new_socket(name='OutputShaderFog', in_out='OUTPUT', socket_type='NodeSocketShader')
_s = ng_calculcate_scattering_object.interface.new_socket(name='InputShader', in_out='INPUT', socket_type='NodeSocketShader')
_s = ng_calculcate_scattering_object.interface.new_socket(name='Fog Color', in_out='INPUT', socket_type='NodeSocketColor')
_s.default_value = (0.5, 0.5, 0.5, 1.0)
_s = ng_calculcate_scattering_object.interface.new_socket(name='Extinction Color', in_out='INPUT', socket_type='NodeSocketColor')
_s.default_value = (0.5, 0.5, 0.5, 1.0)
_s = ng_calculcate_scattering_object.interface.new_socket(name='Inscattering Color', in_out='INPUT', socket_type='NodeSocketColor')
_s = ng_calculcate_scattering_object.interface.new_socket(name='fog', in_out='INPUT', socket_type='NodeSocketFloat')
_s = ng_calculcate_scattering_object.interface.new_socket(name='distance', in_out='INPUT', socket_type='NodeSocketFloat')
_s.default_value = 200.0
_s.min_value = -1e+04
_s.max_value = 1e+04
_s = ng_calculcate_scattering_object.interface.new_socket(name='intensity', in_out='INPUT', socket_type='NodeSocketFloat')
_N = ng_calculcate_scattering_object.nodes; _L = ng_calculcate_scattering_object.links
n0 = _N.new('ShaderNodeMath'); n0.name = 'Math.015'; n0.location = (330, 371)
n0.hide = True
n0.operation = 'POWER'
n0.inputs[0].default_value = 2.718
n0.inputs[2].default_value = 0.0
n1 = _N.new('ShaderNodeMath'); n1.name = 'Math.016'; n1.location = (332, 334)
n1.hide = True
n1.operation = 'POWER'
n1.inputs[0].default_value = 2.718
n1.inputs[2].default_value = 0.0
n2 = _N.new('ShaderNodeSeparateColor'); n2.name = 'Separate RGB.004'; n2.location = (152, 416)
n3 = _N.new('ShaderNodeMix'); n3.name = 'Mix.001'; n3.location = (-65, 601)
n3.data_type = 'RGBA'
n3.blend_type = 'MULTIPLY'
n3.inputs[0].default_value = 1.0
n4 = _N.new('NodeReroute'); n4.name = 'Reroute.002'; n4.location = (-1240, -876)
n4.width = 16
n4.socket_idname = 'NodeSocketFloat'
n4.inputs[0].default_value = 0.0
n5 = _N.new('ShaderNodeMath'); n5.name = 'Math.014'; n5.location = (331, 406)
n5.hide = True
n5.operation = 'POWER'
n5.inputs[0].default_value = 2.718
n5.inputs[2].default_value = 0.0
n6 = _N.new('ShaderNodeMix'); n6.name = 'Mix.002'; n6.location = (-63, 416)
n6.data_type = 'RGBA'
n6.blend_type = 'MULTIPLY'
n6.inputs[0].default_value = 1.0
n7 = _N.new('ShaderNodeMix'); n7.name = 'Mix.007'; n7.location = (910, 440)
n7.data_type = 'RGBA'
n7.blend_type = 'MULTIPLY'
n7.inputs[0].default_value = 1.0
n8 = _N.new('ShaderNodeCombineColor'); n8.name = 'Combine RGB.001'; n8.location = (492, 424)
n9 = _N.new('ShaderNodeMix'); n9.name = 'Mix.008'; n9.location = (698, 417)
n9.data_type = 'RGBA'
n9.blend_type = 'SUBTRACT'
n9.inputs[0].default_value = 1.0
n9.inputs[6].default_value = (1.0, 1.0, 1.0, 1.0)
n10 = _N.new('NodeReroute'); n10.name = 'Reroute.004'; n10.location = (359, 762)
n10.width = 16
n10.socket_idname = 'NodeSocketShader'
n11 = _N.new('ShaderNodeMix'); n11.name = 'Mix.009'; n11.location = (1090, 385)
n11.data_type = 'RGBA'
n11.blend_type = 'MULTIPLY'
n11.inputs[0].default_value = 1.0
n12 = _N.new('ShaderNodeEmission'); n12.name = 'Emission'; n12.location = (1278, 457)
n13 = _N.new('NodeGroupInput'); n13.name = 'Group Input'; n13.location = (-942, 168)
n14 = _N.new('ShaderNodeMath'); n14.name = 'Math.017'; n14.location = (-314, -29)
n14.operation = 'MULTIPLY'
n14.inputs[1].default_value = -1.0
n14.inputs[2].default_value = 0.0
n15 = _N.new('ShaderNodeMath'); n15.name = 'Math.019'; n15.location = (-518, -146)
n15.operation = 'MULTIPLY'
n15.inputs[2].default_value = 0.0
n16 = _N.new('ShaderNodeMath'); n16.name = 'Math.018'; n16.location = (-313, -213)
n16.operation = 'MULTIPLY'
n16.inputs[1].default_value = -1.0
n16.inputs[2].default_value = 0.0
n17 = _N.new('ShaderNodeMath'); n17.name = 'Math.006'; n17.location = (336, 585)
n17.hide = True
n17.operation = 'POWER'
n17.inputs[0].default_value = 2.718
n17.inputs[2].default_value = 0.0
n18 = _N.new('ShaderNodeMath'); n18.name = 'Math.012'; n18.location = (335, 549)
n18.hide = True
n18.operation = 'POWER'
n18.inputs[0].default_value = 2.718
n18.inputs[2].default_value = 0.0
n19 = _N.new('ShaderNodeMath'); n19.name = 'Math.013'; n19.location = (337, 513)
n19.hide = True
n19.operation = 'POWER'
n19.inputs[0].default_value = 2.718
n19.inputs[2].default_value = 0.0
n20 = _N.new('ShaderNodeSeparateColor'); n20.name = 'Separate RGB.003'; n20.location = (152, 599)
n21 = _N.new('ShaderNodeAddShader'); n21.name = 'Add Shader'; n21.location = (1101, 833)
n22 = _N.new('ShaderNodeMixShader'); n22.name = 'Mix Shader.001'; n22.location = (847, 732)
n23 = _N.new('ShaderNodeAddShader'); n23.name = 'Add Shader.002'; n23.location = (1518, 574)
n24 = _N.new('ShaderNodeMixShader'); n24.name = 'Mix Shader'; n24.location = (847, 856)
n25 = _N.new('ShaderNodeAddShader'); n25.name = 'Add Shader.001'; n25.location = (1288, 684)
n26 = _N.new('ShaderNodeMixShader'); n26.name = 'Mix Shader.003'; n26.location = (81, 937)
n26.inputs[0].default_value = 1.0
n27 = _N.new('ShaderNodeMixShader'); n27.name = 'Mix Shader.002'; n27.location = (846, 607)
n28 = _N.new('NodeReroute'); n28.name = 'Reroute'; n28.location = (-72, 756)
n28.width = 16
n28.socket_idname = 'NodeSocketShader'
n29 = _N.new('NodeGroupOutput'); n29.name = 'Group Output'; n29.location = (1758, 551)
n30 = _N.new('ShaderNodeHoldout'); n30.name = 'Holdout'; n30.location = (360, 883)
_L.new(n3.outputs[2], n20.inputs[0])
_L.new(n20.outputs[0], n17.inputs[1])
_L.new(n20.outputs[1], n18.inputs[1])
_L.new(n20.outputs[2], n19.inputs[1])
_L.new(n2.outputs[0], n5.inputs[1])
_L.new(n2.outputs[1], n0.inputs[1])
_L.new(n2.outputs[2], n1.inputs[1])
_L.new(n5.outputs[0], n8.inputs[0])
_L.new(n0.outputs[0], n8.inputs[1])
_L.new(n1.outputs[0], n8.inputs[2])
_L.new(n6.outputs[2], n2.inputs[0])
_L.new(n7.outputs[2], n11.inputs[6])
_L.new(n13.outputs[1], n7.inputs[7])
_L.new(n13.outputs[2], n3.inputs[6])
_L.new(n13.outputs[3], n6.inputs[6])
_L.new(n9.outputs[2], n7.inputs[6])
_L.new(n8.outputs[0], n9.inputs[7])
_L.new(n14.outputs[0], n3.inputs[7])
_L.new(n16.outputs[0], n6.inputs[7])
_L.new(n13.outputs[4], n15.inputs[0])
_L.new(n15.outputs[0], n14.inputs[0])
_L.new(n15.outputs[0], n16.inputs[0])
_L.new(n13.outputs[5], n15.inputs[1])
_L.new(n13.outputs[6], n11.inputs[7])
_L.new(n13.outputs[0], n28.inputs[0])
_L.new(n24.outputs[0], n21.inputs[0])
_L.new(n22.outputs[0], n21.inputs[1])
_L.new(n21.outputs[0], n25.inputs[0])
_L.new(n27.outputs[0], n25.inputs[1])
_L.new(n11.outputs[2], n12.inputs[0])
_L.new(n12.outputs[0], n23.inputs[1])
_L.new(n23.outputs[0], n29.inputs[0])
_L.new(n10.outputs[0], n27.inputs[2])
_L.new(n10.outputs[0], n22.inputs[2])
_L.new(n10.outputs[0], n24.inputs[2])
_L.new(n30.outputs[0], n24.inputs[1])
_L.new(n30.outputs[0], n22.inputs[1])
_L.new(n30.outputs[0], n27.inputs[1])
_L.new(n17.outputs[0], n24.inputs[0])
_L.new(n18.outputs[0], n22.inputs[0])
_L.new(n19.outputs[0], n27.inputs[0])
_L.new(n28.outputs[0], n26.inputs[2])
_L.new(n27.outputs[0], n23.inputs[0])
_L.new(n28.outputs[0], n10.inputs[0])
n29.is_active_output = True
ng_calculcate_scattering = bpy.data.node_groups.new('calculcate_scattering', 'ShaderNodeTree')
_s = ng_calculcate_scattering.interface.new_socket(name='Fog Color', in_out='OUTPUT', socket_type='NodeSocketColor')
_s.default_value = (0.0, 0.0, 0.0, 0.0)
_s = ng_calculcate_scattering.interface.new_socket(name='Fog Amount', in_out='OUTPUT', socket_type='NodeSocketFloat')
_s.min_value = 0.0
_s.max_value = 0.0
_s = ng_calculcate_scattering.interface.new_socket(name='Input', in_out='INPUT', socket_type='NodeSocketColor')
_s.default_value = (1.0, 1.0, 1.0, 1.0)
_s = ng_calculcate_scattering.interface.new_socket(name='Fog Color', in_out='INPUT', socket_type='NodeSocketColor')
_s.default_value = (0.5, 0.5, 0.5, 1.0)
_s = ng_calculcate_scattering.interface.new_socket(name='Extinction Color', in_out='INPUT', socket_type='NodeSocketColor')
_s.default_value = (0.5, 0.5, 0.5, 1.0)
_s = ng_calculcate_scattering.interface.new_socket(name='Inscattering Color', in_out='INPUT', socket_type='NodeSocketColor')
_s = ng_calculcate_scattering.interface.new_socket(name='fog', in_out='INPUT', socket_type='NodeSocketFloat')
_s = ng_calculcate_scattering.interface.new_socket(name='distance', in_out='INPUT', socket_type='NodeSocketFloat')
_s.default_value = 200.0
_s.min_value = -1e+04
_s.max_value = 1e+04
_s = ng_calculcate_scattering.interface.new_socket(name='intensity', in_out='INPUT', socket_type='NodeSocketFloat')
_N = ng_calculcate_scattering.nodes; _L = ng_calculcate_scattering.links
n0 = _N.new('NodeFrame'); n0.name = 'Frame.001'; n0.location = (1147, -511)
n0.label = 'I really believe my addon sets a new standard'
n0.width = 609
n1 = _N.new('NodeFrame'); n1.name = 'Frame'; n1.location = (1147, -478)
n1.label = 'I might look how to include this sky in Blender as native addon'
n1.width = 609
n2 = _N.new('ShaderNodeMath'); n2.name = 'Math.006'; n2.location = (336, 585)
n2.hide = True
n2.operation = 'POWER'
n2.inputs[0].default_value = 2.718
n2.inputs[2].default_value = 0.0
n3 = _N.new('ShaderNodeMath'); n3.name = 'Math.012'; n3.location = (335, 549)
n3.hide = True
n3.operation = 'POWER'
n3.inputs[0].default_value = 2.718
n3.inputs[2].default_value = 0.0
n4 = _N.new('ShaderNodeMath'); n4.name = 'Math.013'; n4.location = (337, 513)
n4.hide = True
n4.operation = 'POWER'
n4.inputs[0].default_value = 2.718
n4.inputs[2].default_value = 0.0
n5 = _N.new('ShaderNodeSeparateColor'); n5.name = 'Separate RGB.003'; n5.location = (157, 595)
n6 = _N.new('ShaderNodeCombineColor'); n6.name = 'Combine RGB'; n6.location = (474, 605)
n7 = _N.new('ShaderNodeMath'); n7.name = 'Math.015'; n7.location = (330, 371)
n7.hide = True
n7.operation = 'POWER'
n7.inputs[0].default_value = 2.718
n7.inputs[2].default_value = 0.0
n8 = _N.new('ShaderNodeMath'); n8.name = 'Math.016'; n8.location = (332, 334)
n8.hide = True
n8.operation = 'POWER'
n8.inputs[0].default_value = 2.718
n8.inputs[2].default_value = 0.0
n9 = _N.new('ShaderNodeSeparateColor'); n9.name = 'Separate RGB.004'; n9.location = (152, 416)
n10 = _N.new('ShaderNodeMix'); n10.name = 'Mix.004'; n10.location = (911, 653)
n10.data_type = 'RGBA'
n10.blend_type = 'MULTIPLY'
n10.inputs[0].default_value = 1.0
n11 = _N.new('ShaderNodeCombineColor'); n11.name = 'Combine RGB.001'; n11.location = (469, 426)
n12 = _N.new('ShaderNodeMix'); n12.name = 'Mix.008'; n12.location = (689, 474)
n12.data_type = 'RGBA'
n12.blend_type = 'SUBTRACT'
n12.inputs[0].default_value = 1.0
n12.inputs[6].default_value = (1.0, 1.0, 1.0, 1.0)
n13 = _N.new('ShaderNodeMix'); n13.name = 'Mix.001'; n13.location = (-65, 601)
n13.data_type = 'RGBA'
n13.blend_type = 'MULTIPLY'
n13.inputs[0].default_value = 1.0
n14 = _N.new('NodeReroute'); n14.name = 'Reroute.002'; n14.location = (-1240, -876)
n14.width = 16
n14.socket_idname = 'NodeSocketFloat'
n14.inputs[0].default_value = 0.0
n15 = _N.new('NodeReroute'); n15.name = 'Reroute.001'; n15.location = (1430, -571)
n15.width = 16
n15.socket_idname = 'NodeSocketFloat'
n15.inputs[0].default_value = 0.0
n16 = _N.new('ShaderNodeMath'); n16.name = 'Math.014'; n16.location = (331, 406)
n16.hide = True
n16.operation = 'POWER'
n16.inputs[0].default_value = 2.718
n16.inputs[2].default_value = 0.0
n17 = _N.new('NodeReroute'); n17.name = 'Reroute.003'; n17.location = (1354, 142)
n17.width = 16
n17.socket_idname = 'NodeSocketFloat'
n18 = _N.new('ShaderNodeMath'); n18.name = 'Math.019'; n18.location = (-643, -230)
n18.operation = 'MULTIPLY'
n18.inputs[2].default_value = 0.0
n19 = _N.new('ShaderNodeMath'); n19.name = 'Math.018'; n19.location = (-388, -256)
n19.operation = 'MULTIPLY'
n19.inputs[1].default_value = -1.0
n19.inputs[2].default_value = 0.0
n20 = _N.new('ShaderNodeMath'); n20.name = 'Math.017'; n20.location = (-389, -85)
n20.operation = 'MULTIPLY'
n20.inputs[1].default_value = -1.0
n20.inputs[2].default_value = 0.0
n21 = _N.new('ShaderNodeMix'); n21.name = 'Mix.002'; n21.location = (-63, 416)
n21.data_type = 'RGBA'
n21.blend_type = 'MULTIPLY'
n21.inputs[0].default_value = 1.0
n22 = _N.new('NodeGroupOutput'); n22.name = 'Group Output'; n22.location = (1753, 367)
n23 = _N.new('ShaderNodeMix'); n23.name = 'Mix.005'; n23.location = (1359, 591)
n23.width = 256
n23.data_type = 'RGBA'
n23.blend_type = 'ADD'
n23.inputs[0].default_value = 1.0
n24 = _N.new('ShaderNodeMix'); n24.name = 'Mix.007'; n24.location = (910, 440)
n24.data_type = 'RGBA'
n24.blend_type = 'MULTIPLY'
n24.inputs[0].default_value = 1.0
n25 = _N.new('NodeGroupInput'); n25.name = 'Group Input'; n25.location = (-1606, 0)
n26 = _N.new('ShaderNodeMix'); n26.name = 'Mix.009'; n26.location = (1147, 387)
n26.data_type = 'RGBA'
n26.blend_type = 'MULTIPLY'
n26.inputs[0].default_value = 1.0
_L.new(n13.outputs[2], n5.inputs[0])
_L.new(n5.outputs[0], n2.inputs[1])
_L.new(n5.outputs[1], n3.inputs[1])
_L.new(n5.outputs[2], n4.inputs[1])
_L.new(n2.outputs[0], n6.inputs[0])
_L.new(n3.outputs[0], n6.inputs[1])
_L.new(n4.outputs[0], n6.inputs[2])
_L.new(n9.outputs[0], n16.inputs[1])
_L.new(n9.outputs[1], n7.inputs[1])
_L.new(n9.outputs[2], n8.inputs[1])
_L.new(n16.outputs[0], n11.inputs[0])
_L.new(n7.outputs[0], n11.inputs[1])
_L.new(n8.outputs[0], n11.inputs[2])
_L.new(n21.outputs[2], n9.inputs[0])
_L.new(n10.outputs[2], n23.inputs[6])
_L.new(n6.outputs[0], n10.inputs[7])
_L.new(n25.outputs[0], n10.inputs[6])
_L.new(n24.outputs[2], n26.inputs[6])
_L.new(n25.outputs[1], n24.inputs[7])
_L.new(n25.outputs[2], n13.inputs[6])
_L.new(n25.outputs[3], n21.inputs[6])
_L.new(n12.outputs[2], n24.inputs[6])
_L.new(n11.outputs[0], n12.inputs[7])
_L.new(n23.outputs[2], n22.inputs[0])
_L.new(n20.outputs[0], n13.inputs[7])
_L.new(n19.outputs[0], n21.inputs[7])
_L.new(n25.outputs[4], n17.inputs[0])
_L.new(n25.outputs[4], n18.inputs[0])
_L.new(n18.outputs[0], n20.inputs[0])
_L.new(n18.outputs[0], n19.inputs[0])
_L.new(n17.outputs[0], n22.inputs[1])
_L.new(n25.outputs[5], n18.inputs[1])
_L.new(n26.outputs[2], n23.inputs[7])
_L.new(n25.outputs[6], n26.inputs[7])
n22.is_active_output = True
ng_length = bpy.data.node_groups.new('length()', 'ShaderNodeTree')
_s = ng_length.interface.new_socket(name='Value', in_out='OUTPUT', socket_type='NodeSocketFloat')
_s.min_value = 0.0
_s.max_value = 0.0
_s = ng_length.interface.new_socket(name='Image', in_out='INPUT', socket_type='NodeSocketColor')
_s.default_value = (0.8, 0.8, 0.8, 1.0)
_N = ng_length.nodes; _L = ng_length.links
n0 = _N.new('ShaderNodeSeparateColor'); n0.name = 'Separate RGB'; n0.location = (-300, -4)
n1 = _N.new('ShaderNodeMath'); n1.name = 'Math.001'; n1.location = (-66, 163)
n1.operation = 'MULTIPLY'
n1.inputs[2].default_value = 0.0
n2 = _N.new('ShaderNodeMath'); n2.name = 'Math.002'; n2.location = (-66, -1)
n2.operation = 'MULTIPLY'
n2.inputs[2].default_value = 0.0
n3 = _N.new('ShaderNodeMath'); n3.name = 'Math.003'; n3.location = (-69, -163)
n3.operation = 'MULTIPLY'
n3.inputs[2].default_value = 0.0
n4 = _N.new('ShaderNodeMath'); n4.name = 'Math.004'; n4.location = (133, 73)
n4.inputs[2].default_value = 0.0
n5 = _N.new('NodeGroupInput'); n5.name = 'Group Input'; n5.location = (-500, 0)
n6 = _N.new('NodeGroupOutput'); n6.name = 'Group Output'; n6.location = (922, 58)
n7 = _N.new('ShaderNodeMath'); n7.name = 'Math.005'; n7.location = (322, -73)
n7.inputs[2].default_value = 0.0
n8 = _N.new('ShaderNodeMath'); n8.name = 'Math.006'; n8.location = (550, -29)
n8.operation = 'SQRT'
n8.inputs[1].default_value = 1.0
n8.inputs[2].default_value = 0.0
_L.new(n0.outputs[0], n1.inputs[0])
_L.new(n0.outputs[0], n1.inputs[1])
_L.new(n0.outputs[1], n2.inputs[0])
_L.new(n0.outputs[1], n2.inputs[1])
_L.new(n0.outputs[2], n3.inputs[0])
_L.new(n0.outputs[2], n3.inputs[1])
_L.new(n1.outputs[0], n4.inputs[0])
_L.new(n2.outputs[0], n4.inputs[1])
_L.new(n3.outputs[0], n7.inputs[1])
_L.new(n4.outputs[0], n7.inputs[0])
_L.new(n5.outputs[0], n0.inputs[0])
_L.new(n7.outputs[0], n8.inputs[0])
_L.new(n8.outputs[0], n6.inputs[0])
n6.is_active_output = True
ng_flat_world = bpy.data.node_groups.new('flat_world', 'ShaderNodeTree')
_s = ng_flat_world.interface.new_socket(name='Object', in_out='OUTPUT', socket_type='NodeSocketVector')
_s.min_value = 0.0
_s.max_value = 1.0
_s = ng_flat_world.interface.new_socket(name='Vector', in_out='OUTPUT', socket_type='NodeSocketVector')
_s.min_value = 0.0
_s.max_value = 0.0
_s = ng_flat_world.interface.new_socket(name='infinity', in_out='INPUT', socket_type='NodeSocketFloat')
_s = ng_flat_world.interface.new_socket(name='Vector', in_out='INPUT', socket_type='NodeSocketVector')
_s.default_value = (0.5, 0.5, 0.5)
_s.min_value = -1e+04
_s.max_value = 1e+04
_N = ng_flat_world.nodes; _L = ng_flat_world.links
n0 = _N.new('NodeFrame'); n0.name = 'Node.001'; n0.location = (-227, -482)
n0.label = 'you like flat worlds?'
n0.width = 729
n1 = _N.new('NodeFrame'); n1.name = 'Node.002'; n1.location = (30, -30)
n1.label = 'check out my new blog'
n1.width = 669
n2 = _N.new('NodeFrame'); n2.name = 'Node'; n2.location = (30, -30)
n2.label = 'https://medium.com/@martinsupitis/'
n2.width = 609
n3 = _N.new('ShaderNodeVectorMath'); n3.name = 'Vector Math.001'; n3.location = (300, -51)
n3.operation = 'SUBTRACT'
n4 = _N.new('ShaderNodeVectorTransform'); n4.name = 'Vector Transform.001'; n4.location = (53, -215)
n4.vector_type = 'POINT'
n4.convert_from = 'CAMERA'
n4.convert_to = 'WORLD'
n5 = _N.new('ShaderNodeTexCoord'); n5.name = 'Texture Coordinate.001'; n5.location = (-224, 63)
n6 = _N.new('NodeGroupInput'); n6.name = 'Group Input'; n6.location = (-226, -244)
n7 = _N.new('NodeGroupOutput'); n7.name = 'Group Output'; n7.location = (543, 39)
n8 = _N.new('ShaderNodeMix'); n8.name = 'Mix.001'; n8.location = (48, 72)
n8.data_type = 'RGBA'
n8.blend_type = 'MULTIPLY'
n8.inputs[0].default_value = 1.0
n1.parent = n0
n2.parent = n1
_L.new(n5.outputs[3], n8.inputs[6])
_L.new(n4.outputs[0], n3.inputs[1])
_L.new(n8.outputs[2], n3.inputs[0])
_L.new(n3.outputs[0], n7.inputs[1])
_L.new(n8.outputs[2], n7.inputs[0])
_L.new(n6.outputs[0], n8.inputs[7])
_L.new(n6.outputs[1], n4.inputs[0])
n7.is_active_output = True
ng_camera_position = bpy.data.node_groups.new('camera_position', 'ShaderNodeTree')
_s = ng_camera_position.interface.new_socket(name='Vector', in_out='OUTPUT', socket_type='NodeSocketVector')
_s.min_value = 0.0
_s.max_value = 0.0
_N = ng_camera_position.nodes; _L = ng_camera_position.links
n0 = _N.new('ShaderNodeVectorTransform'); n0.name = 'Vector Transform.002'; n0.location = (519, 83)
n0.vector_type = 'POINT'
n0.convert_from = 'CAMERA'
n0.convert_to = 'WORLD'
n1 = _N.new('ShaderNodeTexCoord'); n1.name = 'Texture Coordinate'; n1.location = (262, 79)
n2 = _N.new('NodeGroupOutput'); n2.name = 'Group Output'; n2.location = (800, 110)
_L.new(n1.outputs[4], n0.inputs[0])
_L.new(n0.outputs[0], n2.inputs[0])
n2.is_active_output = True
ng_ray_plane_intersection = bpy.data.node_groups.new('ray_plane_intersection', 'ShaderNodeTree')
_s = ng_ray_plane_intersection.interface.new_socket(name='Plane', in_out='OUTPUT', socket_type='NodeSocketVector')
_s.min_value = 0.0
_s.max_value = 0.0
_s = ng_ray_plane_intersection.interface.new_socket(name='Value', in_out='OUTPUT', socket_type='NodeSocketFloat')
_s.min_value = 0.0
_s.max_value = 0.0
_s = ng_ray_plane_intersection.interface.new_socket(name='LineP', in_out='INPUT', socket_type='NodeSocketVector')
_s.default_value = (0.5, 0.5, 0.5)
_s.min_value = -1e+04
_s.max_value = 1e+04
_s = ng_ray_plane_intersection.interface.new_socket(name='LineN', in_out='INPUT', socket_type='NodeSocketVector')
_s.default_value = (0.5, 0.5, 0.5)
_s.min_value = -1e+04
_s.max_value = 1e+04
_s = ng_ray_plane_intersection.interface.new_socket(name='PlaneN', in_out='INPUT', socket_type='NodeSocketVector')
_s.default_value = (0.5, 0.5, 0.5)
_s.min_value = -1e+04
_s.max_value = 1e+04
_s = ng_ray_plane_intersection.interface.new_socket(name='PlaneD', in_out='INPUT', socket_type='NodeSocketFloat')
_s.default_value = 0.5
_s.min_value = -1e+04
_s.max_value = 1e+04
_N = ng_ray_plane_intersection.nodes; _L = ng_ray_plane_intersection.links
n0 = _N.new('NodeFrame'); n0.name = 'Frame'; n0.location = (2, -500)
n0.label = 'Thanks for buying the add-on! I`ve worked for a long time on it'
n0.width = 729
n1 = _N.new('NodeFrame'); n1.name = 'Frame.001'; n1.location = (30, -30)
n1.label = 'i would love to keep doing this, so i must monetize it one way'
n1.width = 669
n2 = _N.new('NodeFrame'); n2.name = 'Frame.002'; n2.location = (30, -30)
n2.label = 'or another'
n2.width = 609
n3 = _N.new('ShaderNodeVectorMath'); n3.name = 'Vector Math'; n3.location = (-413, -125)
n3.label = 'dot(planeN,lineP)'
n3.operation = 'DOT_PRODUCT'
n4 = _N.new('ShaderNodeVectorMath'); n4.name = 'Vector Math.001'; n4.location = (-412, -279)
n4.label = 'dot(lineN,planeN)'
n4.operation = 'DOT_PRODUCT'
n5 = _N.new('ShaderNodeMix'); n5.name = 'Mix'; n5.location = (106, 34)
n5.data_type = 'RGBA'
n5.blend_type = 'DIVIDE'
n5.inputs[0].default_value = 1.0
n6 = _N.new('ShaderNodeMix'); n6.name = 'Mix.001'; n6.location = (322, 219)
n6.data_type = 'RGBA'
n6.blend_type = 'MULTIPLY'
n6.inputs[0].default_value = 1.0
n7 = _N.new('ShaderNodeMath'); n7.name = 'Math'; n7.location = (-158, 180)
n7.operation = 'SUBTRACT'
n7.inputs[2].default_value = 0.0
n8 = _N.new('ShaderNodeVectorMath'); n8.name = 'Vector Math.002'; n8.location = (593, -71)
n8.label = 'lineP+lineN * distance'
n9 = _N.new('NodeGroupOutput'); n9.name = 'Group Output'; n9.location = (822, -200)
n10 = _N.new('NodeGroupInput'); n10.name = 'Group Input'; n10.location = (-789, -23)
n1.parent = n0
n2.parent = n1
_L.new(n4.outputs[1], n5.inputs[7])
_L.new(n3.outputs[1], n7.inputs[1])
_L.new(n7.outputs[0], n5.inputs[6])
_L.new(n5.outputs[2], n6.inputs[7])
_L.new(n6.outputs[2], n8.inputs[0])
_L.new(n8.outputs[0], n9.inputs[0])
_L.new(n10.outputs[2], n3.inputs[0])
_L.new(n10.outputs[1], n4.inputs[1])
_L.new(n10.outputs[0], n8.inputs[1])
_L.new(n10.outputs[0], n3.inputs[1])
_L.new(n10.outputs[2], n4.inputs[0])
_L.new(n10.outputs[1], n6.inputs[6])
_L.new(n10.outputs[3], n7.inputs[0])
_L.new(n3.outputs[1], n9.inputs[1])
n9.is_active_output = True
ng_intersect_plane = bpy.data.node_groups.new('intersect_plane', 'ShaderNodeTree')
_s = ng_intersect_plane.interface.new_socket(name='position', in_out='OUTPUT', socket_type='NodeSocketVector')
_s.min_value = 0.0
_s.max_value = 0.0
_s = ng_intersect_plane.interface.new_socket(name='camera_vec', in_out='OUTPUT', socket_type='NodeSocketVector')
_s.min_value = 0.0
_s.max_value = 0.0
_s = ng_intersect_plane.interface.new_socket(name='camera_distance', in_out='OUTPUT', socket_type='NodeSocketFloat')
_s.min_value = 0.0
_s.max_value = 0.0
_s = ng_intersect_plane.interface.new_socket(name='ground/sky', in_out='OUTPUT', socket_type='NodeSocketFloat')
_s.min_value = 0.0
_s.max_value = 0.0
_s = ng_intersect_plane.interface.new_socket(name='vec', in_out='INPUT', socket_type='NodeSocketColor')
_s.default_value = (0.5, 0.5, 0.5, 1.0)
_s = ng_intersect_plane.interface.new_socket(name='PlaneD', in_out='INPUT', socket_type='NodeSocketFloat')
_s.default_value = -600.9
_s.min_value = -1e+04
_s.max_value = 1e+04
_N = ng_intersect_plane.nodes; _L = ng_intersect_plane.links
n0 = _N.new('ShaderNodeVectorMath'); n0.name = 'Vector Math'; n0.location = (282, -13)
n0.operation = 'SUBTRACT'
n1 = _N.new('ShaderNodeMix'); n1.name = 'Mix'; n1.location = (29, 140)
n1.data_type = 'RGBA'
n2 = _N.new('ShaderNodeValue'); n2.name = 'Value'; n2.location = (-738, -78)
n2.label = 'not_infinity'
n2.outputs[0].default_value = 1e+05
n3 = _N.new('ShaderNodeGroup'); n3.name = 'Group'; n3.location = (470, -1)
n3.node_tree = ng_length
n4 = _N.new('NodeGroupOutput'); n4.name = 'Group Output'; n4.location = (736, 62)
n5 = _N.new('ShaderNodeGroup'); n5.name = 'Group.002'; n5.location = (-423, -95)
n5.width = 187
n5.node_tree = ng_flat_world
n5.inputs[1].default_value = (0.0, 0.0, 0.0)
n6 = _N.new('ShaderNodeGroup'); n6.name = 'Group.005'; n6.location = (77, -223)
n6.width = 183
n6.node_tree = ng_camera_position
n7 = _N.new('ShaderNodeGroup'); n7.name = 'Group.001'; n7.location = (-197, -51)
n7.width = 215
n7.node_tree = ng_ray_plane_intersection
n7.inputs[2].default_value = (0.0, 0.0, 1.0)
n8 = _N.new('ShaderNodeMix'); n8.name = 'Mix.002'; n8.location = (-402, 106)
n8.data_type = 'RGBA'
n8.blend_type = 'MULTIPLY'
n8.inputs[0].default_value = 1.0
n9 = _N.new('NodeGroupInput'); n9.name = 'coord'; n9.location = (-739, 39)
_L.new(n6.outputs[0], n4.inputs[1])
_L.new(n2.outputs[0], n8.inputs[7])
_L.new(n5.outputs[0], n7.inputs[0])
_L.new(n5.outputs[1], n7.inputs[1])
_L.new(n9.outputs[0], n8.inputs[6])
_L.new(n2.outputs[0], n5.inputs[0])
_L.new(n7.outputs[0], n1.inputs[6])
_L.new(n8.outputs[2], n1.inputs[7])
_L.new(n6.outputs[0], n0.inputs[1])
_L.new(n1.outputs[2], n0.inputs[0])
_L.new(n0.outputs[0], n3.inputs[0])
_L.new(n7.outputs[1], n1.inputs[0])
_L.new(n3.outputs[0], n4.inputs[2])
_L.new(n1.outputs[2], n4.inputs[0])
_L.new(n7.outputs[1], n4.inputs[3])
_L.new(n9.outputs[1], n7.inputs[3])
n4.is_active_output = True
ng_caclulate_fog_world = bpy.data.node_groups.new('caclulate_fog_world', 'ShaderNodeTree')
_s = ng_caclulate_fog_world.interface.new_socket(name='fog', in_out='OUTPUT', socket_type='NodeSocketFloat')
_s.min_value = 0.0
_s.max_value = 0.0
_s = ng_caclulate_fog_world.interface.new_socket(name='viewer', in_out='OUTPUT', socket_type='NodeSocketFloat')
_s.min_value = 0.0
_s.max_value = 0.0
_s = ng_caclulate_fog_world.interface.new_socket(name='debug_out', in_out='OUTPUT', socket_type='NodeSocketVector')
_s.min_value = 0.0
_s.max_value = 0.0
_s = ng_caclulate_fog_world.interface.new_socket(name='ground', in_out='OUTPUT', socket_type='NodeSocketFloat')
_s.min_value = 0.0
_s.max_value = 0.0
_s = ng_caclulate_fog_world.interface.new_socket(name='density', in_out='INPUT', socket_type='NodeSocketFloat')
_s = ng_caclulate_fog_world.interface.new_socket(name='distance', in_out='INPUT', socket_type='NodeSocketFloat')
_s = ng_caclulate_fog_world.interface.new_socket(name='PlaneD', in_out='INPUT', socket_type='NodeSocketFloat')
_s.default_value = -1.0
_s.min_value = -1e+04
_s.max_value = 1e+04
_N = ng_caclulate_fog_world.nodes; _L = ng_caclulate_fog_world.links
n0 = _N.new('NodeFrame'); n0.name = 'Frame.002'; n0.location = (2416, 181)
n0.label = 'There is fun add-on coming up!'
n0.width = 969
n1 = _N.new('NodeFrame'); n1.name = 'Frame.003'; n1.location = (30, -30)
n1.label = 'have you seen the Microsoft FlightSimulator 2020 already?'
n1.width = 909
n2 = _N.new('NodeFrame'); n2.name = 'Frame.004'; n2.location = (30, -30)
n2.label = 'Did you see the amazing cloud rendering technique?!'
n2.width = 849
n3 = _N.new('NodeFrame'); n3.name = 'Frame.008'; n3.location = (30, -30)
n3.label = 'They have rainbows that realistically react to sun!'
n3.width = 789
n4 = _N.new('NodeFrame'); n4.name = 'Frame.006'; n4.location = (30, -30)
n4.label = 'So - for almost 3 years I am making a physically accurate'
n4.width = 729
n5 = _N.new('NodeFrame'); n5.name = 'Frame.007'; n5.location = (30, -30)
n5.label = 'rainbow, sundog/glory simulator'
n5.width = 669
n6 = _N.new('NodeFrame'); n6.name = 'Frame.005'; n6.location = (30, -30)
n6.label = 'that changes appearance based on droplet size and sun angle'
n6.width = 609
n7 = _N.new('ShaderNodeMath'); n7.name = 'Math.007'; n7.location = (159, 74)
n7.operation = 'DIVIDE'
n7.inputs[2].default_value = 0.0
n8 = _N.new('ShaderNodeMath'); n8.name = 'Math.008'; n8.location = (488, 74)
n8.operation = 'SUBTRACT'
n8.inputs[0].default_value = 1.0
n8.inputs[2].default_value = 0.0
n9 = _N.new('ShaderNodeMath'); n9.name = 'Math.011'; n9.location = (805, -57)
n9.operation = 'MULTIPLY'
n9.inputs[2].default_value = 0.0
n10 = _N.new('ShaderNodeSeparateColor'); n10.name = 'Separate RGB.005'; n10.location = (-290, 244)
n11 = _N.new('ShaderNodeMath'); n11.name = 'Math.012'; n11.location = (1013, -45)
n11.operation = 'DIVIDE'
n11.inputs[2].default_value = 0.0
n12 = _N.new('ShaderNodeGroup'); n12.name = 'Group.008'; n12.location = (327, 55)
n12.node_tree = ng_exp
n13 = _N.new('ShaderNodeMath'); n13.name = 'Math.006'; n13.location = (-51, 97)
n13.operation = 'MULTIPLY'
n13.inputs[2].default_value = 0.0
n14 = _N.new('ShaderNodeMath'); n14.name = 'Math.005'; n14.location = (-287, 89)
n14.operation = 'MULTIPLY'
n14.inputs[1].default_value = -1.0
n14.inputs[2].default_value = 0.0
n15 = _N.new('ShaderNodeVectorMath'); n15.name = 'Vector Math.001'; n15.location = (-584, 431)
n15.operation = 'NORMALIZE'
n15.inputs[1].default_value = (0.5, 0.5, 0.5)
n16 = _N.new('ShaderNodeMath'); n16.name = 'Math.009'; n16.location = (269, -270)
n16.operation = 'MULTIPLY'
n16.inputs[2].default_value = 0.0
n17 = _N.new('ShaderNodeMath'); n17.name = 'Math'; n17.location = (1277, 12)
n17.label = 'some kind of fix'
n17.width = 193
n17.operation = 'POWER'
n17.inputs[1].default_value = 1.1
n17.inputs[2].default_value = 0.0
n18 = _N.new('ShaderNodeMath'); n18.name = 'Math.002'; n18.location = (1276, -142)
n18.label = 'pow(val,1.1) fixed something'
n18.width = 196
n18.operation = 'POWER'
n18.inputs[1].default_value = 1.1
n18.inputs[2].default_value = 0.0
n19 = _N.new('NodeGroupInput'); n19.name = 'Group Input'; n19.location = (-1612, -362)
n20 = _N.new('ShaderNodeSeparateColor'); n20.name = 'Separate RGB.001'; n20.location = (-783, -409)
n21 = _N.new('ShaderNodeMath'); n21.name = 'Math.010'; n21.location = (-629, -409)
n21.operation = 'MULTIPLY'
n21.inputs[1].default_value = -1.0
n21.inputs[2].default_value = 0.0
n22 = _N.new('ShaderNodeMath'); n22.name = 'Math.001'; n22.location = (-233, -277)
n22.operation = 'DIVIDE'
n22.inputs[2].default_value = 0.0
n23 = _N.new('ShaderNodeGroup'); n23.name = 'Group.004'; n23.location = (-2, -154)
n23.node_tree = ng_exp
n24 = _N.new('ShaderNodeMath'); n24.name = 'Math.003'; n24.location = (-1379, -181)
n24.label = 'make it usable'
n24.operation = 'MULTIPLY'
n24.inputs[1].default_value = 0.1
n24.inputs[2].default_value = 0.0
n25 = _N.new('NodeReroute'); n25.name = 'Reroute.001'; n25.location = (-793, 73)
n25.width = 16
n25.socket_idname = 'NodeSocketFloat'
n26 = _N.new('NodeReroute'); n26.name = 'Reroute'; n26.location = (-676, -116)
n26.width = 16
n26.socket_idname = 'NodeSocketFloat'
n27 = _N.new('ShaderNodeMix'); n27.name = 'Mix.001'; n27.location = (-884, 353)
n27.data_type = 'RGBA'
n27.blend_type = 'SUBTRACT'
n27.inputs[0].default_value = 1.0
n28 = _N.new('NodeGroupOutput'); n28.name = 'Group Output'; n28.location = (1646, 169)
n29 = _N.new('ShaderNodeGroup'); n29.name = 'Group.003'; n29.location = (-1403, 37)
n29.label = 'intersect_plane'
n29.width = 188
n29.node_tree = ng_intersect_plane
n30 = _N.new('ShaderNodeTexCoord'); n30.name = 'Texture Coordinate'; n30.location = (-1608, 36)
n1.parent = n0
n2.parent = n1
n3.parent = n2
n4.parent = n3
n5.parent = n4
n6.parent = n5
_L.new(n29.outputs[1], n20.inputs[0])
_L.new(n22.outputs[0], n23.inputs[0])
_L.new(n27.outputs[2], n15.inputs[0])
_L.new(n15.outputs[0], n10.inputs[0])
_L.new(n29.outputs[1], n27.inputs[7])
_L.new(n10.outputs[2], n13.inputs[0])
_L.new(n14.outputs[0], n13.inputs[1])
_L.new(n7.outputs[0], n12.inputs[0])
_L.new(n12.outputs[0], n8.inputs[1])
_L.new(n23.outputs[0], n16.inputs[1])
_L.new(n26.outputs[0], n16.inputs[0])
_L.new(n8.outputs[0], n9.inputs[0])
_L.new(n16.outputs[0], n9.inputs[1])
_L.new(n9.outputs[0], n11.inputs[0])
_L.new(n10.outputs[2], n11.inputs[1])
_L.new(n13.outputs[0], n7.inputs[0])
_L.new(n21.outputs[0], n22.inputs[0])
_L.new(n19.outputs[1], n22.inputs[1])
_L.new(n19.outputs[1], n7.inputs[1])
_L.new(n19.outputs[0], n24.inputs[0])
_L.new(n16.outputs[0], n18.inputs[0])
_L.new(n11.outputs[0], n17.inputs[0])
_L.new(n18.outputs[0], n28.inputs[1])
_L.new(n17.outputs[0], n28.inputs[0])
_L.new(n20.outputs[2], n21.inputs[0])
_L.new(n25.outputs[0], n28.inputs[2])
_L.new(n24.outputs[0], n26.inputs[0])
_L.new(n30.outputs[3], n29.inputs[0])
_L.new(n29.outputs[2], n25.inputs[0])
_L.new(n25.outputs[0], n14.inputs[0])
_L.new(n29.outputs[0], n27.inputs[6])
_L.new(n29.outputs[3], n28.inputs[3])
_L.new(n19.outputs[2], n29.inputs[1])
n28.is_active_output = True
ng_starlightatmosphere = bpy.data.node_groups.new('StarlightAtmosphere', 'ShaderNodeTree')
_s = ng_starlightatmosphere.interface.new_socket(name='out_material', in_out='OUTPUT', socket_type='NodeSocketShader')
_s = ng_starlightatmosphere.interface.new_socket(name='out_world', in_out='OUTPUT', socket_type='NodeSocketShader')
_s = ng_starlightatmosphere.interface.new_socket(name='sky_coordinates', in_out='OUTPUT', socket_type='NodeSocketVector')
_s.min_value = 0.0
_s.max_value = 0.0
_s = ng_starlightatmosphere.interface.new_socket(name='sun_direction', in_out='OUTPUT', socket_type='NodeSocketVector')
_s.subtype = 'DIRECTION'
_s.default_value = (0.0, 0.0, 1.0)
_s.min_value = -1.0
_s.max_value = 1.0
_s = ng_starlightatmosphere.interface.new_socket(name='in_world', in_out='INPUT', socket_type='NodeSocketColor')
_s = ng_starlightatmosphere.interface.new_socket(name='in_material', in_out='INPUT', socket_type='NodeSocketShader')
_N = ng_starlightatmosphere.nodes; _L = ng_starlightatmosphere.links
n0 = _N.new('ShaderNodeRGB'); n0.name = 'atmosphere_inscattering'; n0.location = (-1100, -470)
n0.label = 'fog inscattering'
n0.outputs[0].default_value = (0.15, 0.37, 0.86, 1.0)
n1 = _N.new('ShaderNodeRGB'); n1.name = 'atmosphere_extinction'; n1.location = (-1099, -280)
n1.label = 'fog extinction'
n1.outputs[0].default_value = (0.041, 0.092, 0.35, 1.0)
n2 = _N.new('ShaderNodeValue'); n2.name = 'atmosphere_mie_dir'; n2.location = (-1206, 773)
n2.label = 'atmosphere_mie_dir'
n2.outputs[0].default_value = 0.76
n3 = _N.new('ShaderNodeMath'); n3.name = 'Math.009'; n3.location = (-572, 1077)
n3.operation = 'MULTIPLY'
n3.inputs[1].default_value = 0.8
n3.inputs[2].default_value = 0.0
n4 = _N.new('ShaderNodeValue'); n4.name = 'atmosphere_density'; n4.location = (-1100, -661)
n4.label = 'fog density'
n4.outputs[0].default_value = 1.2
n5 = _N.new('ShaderNodeVectorMath'); n5.name = 'Vector Math'; n5.location = (-722, 1074)
n5.operation = 'DOT_PRODUCT'
n5.inputs[1].default_value = (0.0, 0.0, 1.0)
n6 = _N.new('ShaderNodeMath'); n6.name = 'Math.008'; n6.location = (-424, 1076)
n6.inputs[1].default_value = 0.15
n6.inputs[2].default_value = 0.0
n7 = _N.new('ShaderNodeMath'); n7.name = 'Math.001'; n7.location = (-274, 1076)
n7.operation = 'POWER'
n7.inputs[1].default_value = 1.5
n7.inputs[2].default_value = 0.0
n8 = _N.new('ShaderNodeMath'); n8.name = 'Math'; n8.location = (-125, 1076)
n8.operation = 'MAXIMUM'
n8.use_clamp = True
n8.inputs[1].default_value = 0.002
n8.inputs[2].default_value = 0.0
n9 = _N.new('ShaderNodeVectorMath'); n9.name = 'Vector Math.001'; n9.location = (-723, 873)
n9.operation = 'DOT_PRODUCT'
n9.inputs[1].default_value = (0.0, 0.0, 1.0)
n10 = _N.new('ShaderNodeMath'); n10.name = 'Math.006'; n10.location = (-574, 873)
n10.operation = 'MULTIPLY'
n10.inputs[1].default_value = 0.8
n10.inputs[2].default_value = 0.0
n11 = _N.new('ShaderNodeMath'); n11.name = 'Math.007'; n11.location = (-424, 872)
n11.inputs[1].default_value = 0.2
n11.inputs[2].default_value = 0.0
n12 = _N.new('ShaderNodeMath'); n12.name = 'Math.004'; n12.location = (-273, 872)
n12.operation = 'POWER'
n12.inputs[1].default_value = 0.73
n12.inputs[2].default_value = 0.0
n13 = _N.new('ShaderNodeMath'); n13.name = 'Math.005'; n13.location = (-122, 872)
n13.operation = 'MAXIMUM'
n13.use_clamp = True
n13.inputs[1].default_value = 0.01
n13.inputs[2].default_value = 0.0
n14 = _N.new('ShaderNodeValue'); n14.name = 'sun_diameter'; n14.location = (-1206, 685)
n14.label = 'sun_diameter'
n14.outputs[0].default_value = 0.00918
n15 = _N.new('ShaderNodeValue'); n15.name = 'atmosphere_height'; n15.location = (-1101, -750)
n15.label = 'fog height'
n15.outputs[0].default_value = 700.0
n16 = _N.new('ShaderNodeValue'); n16.name = 'atmosphere_distance'; n16.location = (-1101, -840)
n16.label = 'fog distance scalar'
n16.outputs[0].default_value = 2.0
n17 = _N.new('ShaderNodeValue'); n17.name = 'ground_offset'; n17.location = (-1100, -930)
n17.label = 'ground_plane_offset'
n17.outputs[0].default_value = 0.0
n18 = _N.new('ShaderNodeMix'); n18.name = 'Mix.002'; n18.location = (-458, 300)
n18.data_type = 'RGBA'
n18.blend_type = 'MULTIPLY'
n18.inputs[0].default_value = 0.45
n19 = _N.new('ShaderNodeMath'); n19.name = 'Math.010'; n19.location = (279, 486)
n19.inputs[1].default_value = 0.0
n19.inputs[2].default_value = 0.0
n20 = _N.new('ShaderNodeMath'); n20.name = 'Math.011'; n20.location = (431, 485)
n20.operation = 'POWER'
n20.inputs[2].default_value = 0.0
n21 = _N.new('ShaderNodeMix'); n21.name = 'Mix.001'; n21.location = (335, -67)
n21.data_type = 'RGBA'
n21.blend_type = 'MULTIPLY'
n21.inputs[0].default_value = 1.0
n22 = _N.new('ShaderNodeMix'); n22.name = 'Mix.006'; n22.location = (487, -69)
n22.data_type = 'RGBA'
n22.blend_type = 'MULTIPLY'
n22.inputs[0].default_value = 1.0
n23 = _N.new('ShaderNodeMix'); n23.name = 'Mix.009'; n23.location = (242, 1223)
n23.data_type = 'RGBA'
n23.blend_type = 'MULTIPLY'
n23.inputs[0].default_value = 1.0
n24 = _N.new('ShaderNodeMix'); n24.name = 'Mix.010'; n24.location = (406, 1160)
n24.data_type = 'RGBA'
n24.blend_type = 'MULTIPLY'
n24.inputs[0].default_value = 1.0
n25 = _N.new('ShaderNodeMix'); n25.name = 'Mix.003'; n25.location = (945, 1315)
n25.width = 161
n25.data_type = 'RGBA'
n25.blend_type = 'MULTIPLY'
n25.inputs[0].default_value = 0.2
n26 = _N.new('ShaderNodeMix'); n26.name = 'indirect'; n26.location = (721, 1160)
n26.label = 'indirect_ground_hack'
n26.width = 174
n26.data_type = 'RGBA'
n26.blend_type = 'ADD'
n27 = _N.new('ShaderNodeMath'); n27.name = 'Math.012'; n27.location = (538, 966)
n27.operation = 'MULTIPLY'
n27.use_clamp = True
n27.inputs[2].default_value = 0.0
n28 = _N.new('ShaderNodeMix'); n28.name = 'Mix.007'; n28.location = (75, 601)
n28.data_type = 'RGBA'
n28.blend_type = 'MULTIPLY'
n28.inputs[0].default_value = 1.0
n29 = _N.new('ShaderNodeMix'); n29.name = 'Mix.013'; n29.location = (554, 779)
n29.data_type = 'RGBA'
n29.blend_type = 'MULTIPLY'
n29.inputs[0].default_value = 1.0
n29.inputs[6].default_value = (0.06221, 0.129, 0.209, 1.0)
n30 = _N.new('ShaderNodeMath'); n30.name = 'Math.003'; n30.location = (-78, 592)
n30.operation = 'MAXIMUM'
n30.inputs[1].default_value = 0.01
n30.inputs[2].default_value = 0.0
n31 = _N.new('ShaderNodeMath'); n31.name = 'Math.002'; n31.location = (-230, 592)
n31.operation = 'POWER'
n31.inputs[1].default_value = 1.5
n31.inputs[2].default_value = 0.0
n32 = _N.new('ShaderNodeRGB'); n32.name = 'sun_color'; n32.location = (-1558, -664)
n32.label = 'sun_color'
n32.outputs[0].default_value = (1.0, 0.9453, 0.8952, 1.0)
n33 = _N.new('ShaderNodeRGB'); n33.name = 'atmosphere_color'; n33.location = (-1557, -476)
n33.label = 'fog color'
n33.outputs[0].default_value = (0.6, 0.6, 0.6, 1.0)
n34 = _N.new('ShaderNodeMix'); n34.name = 'Mix.011'; n34.location = (-1404, -485)
n34.data_type = 'RGBA'
n34.blend_type = 'MULTIPLY'
n34.inputs[0].default_value = 0.7083
n35 = _N.new('ShaderNodeRGB'); n35.name = 'ground_albedo'; n35.location = (-1246, -283)
n35.label = 'ground color'
n35.outputs[0].default_value = (0.23, 0.2, 0.2, 1.0)
n36 = _N.new('ShaderNodeValue'); n36.name = 'atmosphere_mie'; n36.location = (-1110, -1212)
n36.label = 'atmosphere_mie'
n36.outputs[0].default_value = 3.0
n37 = _N.new('ShaderNodeValue'); n37.name = 'sun_intensity'; n37.location = (-1108, -1125)
n37.label = 'sun_intensity'
n37.outputs[0].default_value = 400.0
n38 = _N.new('ShaderNodeValue'); n38.name = 'atmosphere_intensity'; n38.location = (-1109, -1300)
n38.label = 'atmosphere_intensity'
n38.outputs[0].default_value = 3.0
n39 = _N.new('ShaderNodeMix'); n39.name = 'Mix.004'; n39.location = (493, 236)
n39.data_type = 'RGBA'
n39.blend_type = 'MULTIPLY'
n39.inputs[0].default_value = 1.0
n40 = _N.new('ShaderNodeMath'); n40.name = 'Math.015'; n40.location = (-947, 195)
n40.operation = 'MULTIPLY'
n40.inputs[2].default_value = 0.0
n41 = _N.new('NodeReroute'); n41.name = 'Reroute'; n41.location = (2129, -336)
n41.width = 16
n41.socket_idname = 'NodeSocketVectorDirection'
n42 = _N.new('ShaderNodeNormal'); n42.name = 'sun_up'; n42.location = (-1420, 164)
n42.label = 'sun_up'
n43 = _N.new('ShaderNodeVectorMath'); n43.name = 'Vector Math.002'; n43.location = (-1139, 314)
n43.operation = 'DOT_PRODUCT'
n43.inputs[1].default_value = (0.0, 0.0, 1.0)
n44 = _N.new('NodeReroute'); n44.name = 'Reroute.001'; n44.location = (-1181, -169)
n44.width = 16
n44.socket_idname = 'NodeSocketVectorDirection'
n45 = _N.new('NodeReroute'); n45.name = 'Reroute.010'; n45.location = (1680, -28)
n45.width = 16
n46 = _N.new('NodeReroute'); n46.name = 'Reroute.002'; n46.location = (2225, -87)
n46.width = 16
n46.socket_idname = 'NodeSocketVectorDirection'
n47 = _N.new('NodeReroute'); n47.name = 'Reroute.006'; n47.location = (2207, -60)
n47.width = 16
n47.socket_idname = 'NodeSocketVector'
n48 = _N.new('NodeReroute'); n48.name = 'Reroute.005'; n48.location = (2113, -310)
n48.width = 16
n48.socket_idname = 'NodeSocketVector'
n49 = _N.new('ShaderNodeGamma'); n49.name = 'Node'; n49.location = (-46, 3)
n49.label = "this is 'artistic' falloff curve"
n49.width = 192
n50 = _N.new('ShaderNodeValue'); n50.name = 'atmosphere_falloff'; n50.location = (-1102, -1019)
n50.label = 'atmosphere_falloff'
n50.outputs[0].default_value = 1.0
n51 = _N.new('ShaderNodeValToRGB'); n51.name = 'ColorRamp'; n51.location = (587, 527)
n51.label = 'shadow illumination hack'
n51.color_ramp.interpolation = 'B_SPLINE'
while len(n51.color_ramp.elements) > 1: n51.color_ramp.elements.remove(n51.color_ramp.elements[-1])
n51.color_ramp.elements[0].position = 0.2045; n51.color_ramp.elements[0].color = (0.0, 0.0, 0.0, 1.0)
_e = n51.color_ramp.elements.new(0.4682); _e.color = (0.3075, 0.08806, 0.06649, 1.0)
_e = n51.color_ramp.elements.new(0.7909); _e.color = (0.906, 0.699, 0.5324, 1.0)
_e = n51.color_ramp.elements.new(0.9909); _e.color = (0.9608, 0.9225, 1.0, 1.0)
n52 = _N.new('NodeReroute'); n52.name = 'Reroute.003'; n52.location = (-745, -386)
n52.width = 16
n52.socket_idname = 'NodeSocketVector'
n53 = _N.new('ShaderNodeGroup'); n53.name = 'Group.001'; n53.location = (-721, 354)
n53.width = 201
n53.node_tree = ng_earth_shadow_hack
n54 = _N.new('ShaderNodeGroup'); n54.name = 'Group.002'; n54.location = (-723, 536)
n54.width = 279
n54.node_tree = ng_sun_limb_darkening_radiance
n54.inputs[2].default_value = 0.85
n54.inputs[3].default_value = 0.65
n55 = _N.new('ShaderNodeGroup'); n55.name = 'Group.003'; n55.location = (-723, 697)
n55.width = 283
n55.node_tree = ng_mie_scattering
n56 = _N.new('ShaderNodeGroup'); n56.name = 'sun_ground_radiance'; n56.location = (-718, 1247)
n56.label = 'sun_ground_radiance'
n56.width = 294
n56.node_tree = ng_sun_ground_radiance
n57 = _N.new('ShaderNodeCombineXYZ'); n57.name = 'Combine XYZ'; n57.location = (-1142, -3)
n58 = _N.new('ShaderNodeRGB'); n58.name = 'sun_light'; n58.location = (560, 1399)
n58.label = 'sun_light'
n58.outputs[0].default_value = (8.269, 7.722, 6.876, 1.0)
n59 = _N.new('ShaderNodeMix'); n59.name = 'Mix.005'; n59.location = (1056, 442)
n59.data_type = 'RGBA'
n59.blend_type = 'ADD'
n59.inputs[0].default_value = 1.0
n60 = _N.new('ShaderNodeMix'); n60.name = 'Mix'; n60.location = (1252, 395)
n60.data_type = 'RGBA'
n61 = _N.new('ShaderNodeMix'); n61.name = 'Mix.008'; n61.location = (671, -67)
n61.data_type = 'RGBA'
n61.blend_type = 'MULTIPLY'
n61.inputs[0].default_value = 1.0
n62 = _N.new('ShaderNodeNormal'); n62.name = 'sun_right'; n62.location = (-1421, 343)
n62.label = 'sun_right'
n63 = _N.new('ShaderNodeNormal'); n63.name = 'sun_dir'; n63.location = (-1419, 520)
n63.label = 'sun_dir'
n64 = _N.new('ShaderNodeEmission'); n64.name = 'Emission'; n64.location = (2150, 200)
n65 = _N.new('NodeGroupOutput'); n65.name = 'Group Output'; n65.location = (2443, 154)
n66 = _N.new('ShaderNodeMix'); n66.name = 'Mix.012'; n66.location = (869, 480)
n66.data_type = 'RGBA'
n66.blend_type = 'MULTIPLY'
n66.inputs[0].default_value = 1.0
n67 = _N.new('ShaderNodeGroup'); n67.name = 'caclulate_fog_object'; n67.location = (-718, -153)
n67.label = 'caclulate_fog_object'
n67.width = 201
n67.node_tree = ng_caclulate_fog_object
n68 = _N.new('ShaderNodeTexCoord'); n68.name = 'Texture Coordinate'; n68.location = (-2006, 415)
n69 = _N.new('ShaderNodeGroup'); n69.name = 'Group'; n69.location = (1874, -31)
n69.node_tree = ng_calculcate_scattering_object
n70 = _N.new('ShaderNodeGamma'); n70.name = 'Node.001'; n70.location = (1463, -336)
n70.label = "this is 'artistic' falloff curve"
n70.width = 192
n71 = _N.new('NodeReroute'); n71.name = 'Reroute.008'; n71.location = (1681, -65)
n71.width = 16
n71.socket_idname = 'NodeSocketFloat'
n72 = _N.new('NodeReroute'); n72.name = 'Reroute.007'; n72.location = (1679, -103)
n72.width = 16
n72.socket_idname = 'NodeSocketFloat'
n73 = _N.new('NodeReroute'); n73.name = 'Reroute.009'; n73.location = (1680, 9)
n73.width = 16
n74 = _N.new('NodeReroute'); n74.name = 'Reroute.011'; n74.location = (1678, 44)
n74.width = 16
n75 = _N.new('NodeReroute'); n75.name = 'Reroute.012'; n75.location = (1680, 80)
n75.width = 16
n76 = _N.new('NodeGroupInput'); n76.name = 'Group Input'; n76.location = (1256, 545)
n77 = _N.new('ShaderNodeValue'); n77.name = 'sun_radiance_gamma'; n77.location = (1249, 669)
n77.label = 'sun_radiance_gamma'
n77.outputs[0].default_value = 1.0
n78 = _N.new('ShaderNodeGroup'); n78.name = 'scattering'; n78.location = (1879, 268)
n78.width = 220
n78.node_tree = ng_calculcate_scattering
n79 = _N.new('NodeReroute'); n79.name = 'Reroute.004'; n79.location = (962, -211)
n79.width = 16
n79.socket_idname = 'NodeSocketVector'
n80 = _N.new('ShaderNodeTexEnvironment'); n80.name = 'Environment Texture'; n80.location = (1459, 881)
n80.image = img_starmap_png
n81 = _N.new('ShaderNodeGamma'); n81.name = 'Gamma'; n81.location = (1752, 749)
n82 = _N.new('ShaderNodeMix'); n82.name = 'Mix.015'; n82.location = (1466, 570)
n82.data_type = 'RGBA'
n82.blend_type = 'ADD'
n82.inputs[0].default_value = 1.0
n83 = _N.new('ShaderNodeMix'); n83.name = 'Mix.014'; n83.location = (1956, 832)
n83.data_type = 'RGBA'
n83.blend_type = 'MULTIPLY'
n83.inputs[0].default_value = 1.0
n84 = _N.new('ShaderNodeMix'); n84.name = 'Mix.016'; n84.location = (1634, 427)
n84.data_type = 'RGBA'
n84.blend_type = 'ADD'
n85 = _N.new('NodeReroute'); n85.name = 'Reroute.013'; n85.location = (1808, 191)
n85.width = 16
n86 = _N.new('ShaderNodeGroup'); n86.name = 'caclulate_fog_world'; n86.location = (-721, 98)
n86.label = 'caclulate_fog_world'
n86.width = 201
n86.node_tree = ng_caclulate_fog_world
n87 = _N.new('ShaderNodeValue'); n87.name = 'stars_radiance_gamma'; n87.location = (1568, 662)
n87.label = 'stars_radiance_gamma'
n87.outputs[0].default_value = 1.0
n88 = _N.new('ShaderNodeValue'); n88.name = 'stars_radiance_intensity'; n88.location = (1678, 556)
n88.label = 'stars_radiance_intensity'
n88.outputs[0].default_value = 0.1
_L.new(n1.outputs[0], n74.inputs[0])
_L.new(n4.outputs[0], n86.inputs[0])
_L.new(n15.outputs[0], n86.inputs[1])
_L.new(n16.outputs[0], n71.inputs[0])
_L.new(n78.outputs[0], n64.inputs[0])
_L.new(n0.outputs[0], n73.inputs[0])
_L.new(n86.outputs[3], n60.inputs[0])
_L.new(n36.outputs[0], n21.inputs[7])
_L.new(n63.outputs[1], n54.inputs[0])
_L.new(n63.outputs[0], n5.inputs[0])
_L.new(n25.outputs[2], n60.inputs[6])
_L.new(n7.outputs[0], n8.inputs[0])
_L.new(n63.outputs[1], n55.inputs[0])
_L.new(n55.outputs[0], n21.inputs[6])
_L.new(n54.outputs[0], n39.inputs[6])
_L.new(n37.outputs[0], n39.inputs[7])
_L.new(n59.outputs[2], n60.inputs[7])
_L.new(n21.outputs[2], n22.inputs[6])
_L.new(n22.outputs[2], n61.inputs[7])
_L.new(n86.outputs[0], n22.inputs[7])
_L.new(n31.outputs[0], n30.inputs[0])
_L.new(n30.outputs[0], n28.inputs[7])
_L.new(n9.outputs[1], n10.inputs[0])
_L.new(n12.outputs[0], n13.inputs[0])
_L.new(n63.outputs[0], n9.inputs[0])
_L.new(n61.outputs[2], n66.inputs[6])
_L.new(n13.outputs[0], n61.inputs[6])
_L.new(n10.outputs[0], n11.inputs[0])
_L.new(n11.outputs[0], n12.inputs[0])
_L.new(n17.outputs[0], n86.inputs[2])
_L.new(n3.outputs[0], n6.inputs[0])
_L.new(n5.outputs[1], n3.inputs[0])
_L.new(n6.outputs[0], n7.inputs[0])
_L.new(n6.outputs[0], n31.inputs[0])
_L.new(n2.outputs[0], n55.inputs[1])
_L.new(n50.outputs[0], n49.inputs[1])
_L.new(n14.outputs[0], n54.inputs[1])
_L.new(n35.outputs[0], n18.inputs[7])
_L.new(n58.outputs[0], n25.inputs[7])
_L.new(n35.outputs[0], n23.inputs[7])
_L.new(n23.outputs[2], n24.inputs[6])
_L.new(n18.outputs[2], n28.inputs[6])
_L.new(n63.outputs[0], n56.inputs[0])
_L.new(n14.outputs[0], n56.inputs[1])
_L.new(n24.outputs[2], n26.inputs[6])
_L.new(n8.outputs[0], n24.inputs[7])
_L.new(n34.outputs[2], n18.inputs[6])
_L.new(n33.outputs[0], n34.inputs[6])
_L.new(n32.outputs[0], n34.inputs[7])
_L.new(n56.outputs[0], n23.inputs[6])
_L.new(n14.outputs[0], n53.inputs[2])
_L.new(n86.outputs[0], n53.inputs[1])
_L.new(n28.outputs[2], n75.inputs[0])
_L.new(n53.outputs[0], n19.inputs[0])
_L.new(n49.outputs[0], n45.inputs[0])
_L.new(n63.outputs[0], n53.inputs[0])
_L.new(n63.outputs[1], n53.inputs[4])
_L.new(n51.outputs[0], n66.inputs[7])
_L.new(n19.outputs[0], n20.inputs[0])
_L.new(n20.outputs[0], n51.inputs[0])
_L.new(n26.outputs[2], n25.inputs[6])
_L.new(n4.outputs[0], n27.inputs[0])
_L.new(n27.outputs[0], n26.inputs[0])
_L.new(n30.outputs[0], n29.inputs[7])
_L.new(n29.outputs[2], n26.inputs[7])
_L.new(n42.outputs[0], n43.inputs[0])
_L.new(n42.outputs[1], n40.inputs[0])
_L.new(n43.outputs[1], n40.inputs[1])
_L.new(n43.outputs[1], n53.inputs[5])
_L.new(n40.outputs[0], n53.inputs[3])
_L.new(n38.outputs[0], n72.inputs[0])
_L.new(n86.outputs[0], n49.inputs[0])
_L.new(n76.outputs[0], n82.inputs[6])
_L.new(n60.outputs[2], n82.inputs[7])
_L.new(n63.outputs[1], n57.inputs[0])
_L.new(n42.outputs[1], n57.inputs[2])
_L.new(n63.outputs[0], n44.inputs[0])
_L.new(n44.outputs[0], n41.inputs[0])
_L.new(n41.outputs[0], n46.inputs[0])
_L.new(n46.outputs[0], n65.inputs[3])
_L.new(n62.outputs[1], n57.inputs[1])
_L.new(n57.outputs[0], n52.inputs[0])
_L.new(n47.outputs[0], n65.inputs[2])
_L.new(n79.outputs[0], n48.inputs[0])
_L.new(n48.outputs[0], n47.inputs[0])
_L.new(n52.outputs[0], n79.inputs[0])
_L.new(n4.outputs[0], n67.inputs[0])
_L.new(n15.outputs[0], n67.inputs[1])
_L.new(n72.outputs[0], n78.inputs[6])
_L.new(n71.outputs[0], n78.inputs[5])
_L.new(n73.outputs[0], n78.inputs[3])
_L.new(n45.outputs[0], n78.inputs[4])
_L.new(n74.outputs[0], n78.inputs[2])
_L.new(n75.outputs[0], n78.inputs[1])
_L.new(n67.outputs[0], n70.inputs[0])
_L.new(n50.outputs[0], n70.inputs[1])
_L.new(n66.outputs[2], n59.inputs[6])
_L.new(n64.outputs[0], n65.inputs[1])
_L.new(n68.outputs[3], n63.inputs[0])
_L.new(n68.outputs[3], n62.inputs[0])
_L.new(n68.outputs[3], n42.inputs[0])
_L.new(n85.outputs[0], n78.inputs[0])
_L.new(n39.outputs[2], n59.inputs[7])
_L.new(n69.outputs[0], n65.inputs[0])
_L.new(n70.outputs[0], n69.inputs[4])
_L.new(n71.outputs[0], n69.inputs[5])
_L.new(n72.outputs[0], n69.inputs[6])
_L.new(n73.outputs[0], n69.inputs[3])
_L.new(n74.outputs[0], n69.inputs[2])
_L.new(n75.outputs[0], n69.inputs[1])
_L.new(n76.outputs[1], n69.inputs[0])
_L.new(n79.outputs[0], n80.inputs[0])
_L.new(n80.outputs[0], n81.inputs[0])
_L.new(n81.outputs[0], n83.inputs[6])
_L.new(n87.outputs[0], n81.inputs[1])
_L.new(n88.outputs[0], n83.inputs[7])
_L.new(n83.outputs[2], n84.inputs[7])
_L.new(n82.outputs[2], n84.inputs[6])
_L.new(n84.outputs[2], n85.inputs[0])
_L.new(n86.outputs[3], n84.inputs[0])
n65.is_active_output = True
ng_auto_smooth = bpy.data.node_groups.new('Auto Smooth', 'GeometryNodeTree')
_s = ng_auto_smooth.interface.new_socket(name='Geometry', in_out='OUTPUT', socket_type='NodeSocketGeometry')
_s = ng_auto_smooth.interface.new_socket(name='Geometry', in_out='INPUT', socket_type='NodeSocketGeometry')
_s = ng_auto_smooth.interface.new_socket(name='Angle', in_out='INPUT', socket_type='NodeSocketFloat')
_s.subtype = 'ANGLE'
_s.min_value = 0.0
_s.max_value = 3.142
ng_auto_smooth.is_modifier = True
_N = ng_auto_smooth.nodes; _L = ng_auto_smooth.links
n0 = _N.new('NodeGroupOutput'); n0.name = 'Group Output'; n0.location = (480, -100)
n1 = _N.new('NodeGroupInput'); n1.name = 'Group Input'; n1.location = (-420, -300)
n2 = _N.new('NodeGroupInput'); n2.name = 'Group Input.001'; n2.location = (-60, -100)
n3 = _N.new('GeometryNodeSetShadeSmooth'); n3.name = 'Set Shade Smooth'; n3.location = (120, -100)
n3.domain = 'EDGE'
n4 = _N.new('GeometryNodeSetShadeSmooth'); n4.name = 'Set Shade Smooth.001'; n4.location = (300, -100)
n5 = _N.new('GeometryNodeInputMeshEdgeAngle'); n5.name = 'Edge Angle'; n5.location = (-420, -220)
n6 = _N.new('GeometryNodeInputEdgeSmooth'); n6.name = 'Is Edge Smooth'; n6.location = (-60, -160)
n7 = _N.new('GeometryNodeInputShadeSmooth'); n7.name = 'Is Face Smooth'; n7.location = (-240, -340)
n8 = _N.new('FunctionNodeBooleanMath'); n8.name = 'Boolean Math'; n8.location = (-60, -220)
n9 = _N.new('FunctionNodeCompare'); n9.name = 'Compare'; n9.location = (-240, -180)
n9.operation = 'LESS_EQUAL'
_L.new(n5.outputs[0], n9.inputs[0])
_L.new(n4.outputs[0], n0.inputs[0])
_L.new(n1.outputs[1], n9.inputs[1])
_L.new(n9.outputs[0], n8.inputs[0])
_L.new(n7.outputs[0], n8.inputs[1])
_L.new(n2.outputs[0], n3.inputs[0])
_L.new(n6.outputs[0], n3.inputs[1])
_L.new(n3.outputs[0], n4.inputs[0])
_L.new(n8.outputs[0], n3.inputs[2])
n0.is_active_output = True

# ---- material node trees
mat_framebodysmall.use_nodes = True; mat_framebodysmall.node_tree.nodes.clear()
_N = mat_framebodysmall.node_tree.nodes; _L = mat_framebodysmall.node_tree.links
n0 = _N.new('ShaderNodeOutputMaterial'); n0.name = 'Material Output'; n0.location = (300, 300)
n1 = _N.new('ShaderNodeTexImage'); n1.name = 'Image Texture'; n1.location = (-556, 254)
n1.image = img_close_up_smooth_hardwood_floor_23_2147837240_jpg
n2 = _N.new('ShaderNodeTexImage'); n2.name = 'Image Texture.001'; n2.location = (-310, -77)
n2.image = img_smallframe
n3 = _N.new('ShaderNodeBsdfPrincipled'); n3.name = 'Principled BSDF'; n3.location = (10, 300)
n3.distribution = 'GGX'
n3.subsurface_method = 'BURLEY'
n3.inputs[3].default_value = 1.45
n3.inputs[27].default_value = (0.0, 0.0, 0.0, 1.0)
n3.inputs[28].default_value = 1.0
_L.new(n3.outputs[0], n0.inputs[0])
_L.new(n1.outputs[0], n3.inputs[0])
n0.is_active_output = True
mat_frameglass.use_nodes = True; mat_frameglass.node_tree.nodes.clear()
_N = mat_frameglass.node_tree.nodes; _L = mat_frameglass.node_tree.links
n0 = _N.new('ShaderNodeMixShader'); n0.name = 'Mix Shader'; n0.location = (112, 491)
n1 = _N.new('ShaderNodeOutputMaterial'); n1.name = 'Material Output'; n1.location = (456, 326)
n2 = _N.new('ShaderNodeBsdfTransparent'); n2.name = 'Transparent BSDF'; n2.location = (-95, 473)
n3 = _N.new('ShaderNodeBsdfPrincipled'); n3.name = 'Principled BSDF'; n3.location = (-206, 318)
n3.distribution = 'GGX'
n3.subsurface_method = 'BURLEY'
n3.inputs[0].default_value = (0.009621, 0.009621, 0.009621, 1.0)
n3.inputs[2].default_value = 0.6333
n3.inputs[3].default_value = 1.45
n3.inputs[27].default_value = (0.0, 0.0, 0.0, 1.0)
n3.inputs[28].default_value = 1.0
_L.new(n2.outputs[0], n0.inputs[2])
_L.new(n0.outputs[0], n1.inputs[0])
_L.new(n3.outputs[0], n0.inputs[1])
n1.is_active_output = True
mat_framephoto.use_nodes = True; mat_framephoto.node_tree.nodes.clear()
_N = mat_framephoto.node_tree.nodes; _L = mat_framephoto.node_tree.links
n0 = _N.new('ShaderNodeOutputMaterial'); n0.name = 'Material Output'; n0.location = (300, 300)
n1 = _N.new('ShaderNodeBsdfPrincipled'); n1.name = 'Principled BSDF'; n1.location = (10, 300)
n1.distribution = 'GGX'
n1.subsurface_method = 'BURLEY'
n1.inputs[3].default_value = 1.45
n1.inputs[27].default_value = (0.0, 0.0, 0.0, 1.0)
n1.inputs[28].default_value = 1.0
n2 = _N.new('ShaderNodeTexImage'); n2.name = 'Image Texture'; n2.location = (-280, 280)
_L.new(n1.outputs[0], n0.inputs[0])
_L.new(n2.outputs[0], n1.inputs[0])
n0.is_active_output = True
mat_framebodywide.use_nodes = True; mat_framebodywide.node_tree.nodes.clear()
_N = mat_framebodywide.node_tree.nodes; _L = mat_framebodywide.node_tree.links
n0 = _N.new('ShaderNodeOutputMaterial'); n0.name = 'Material Output'; n0.location = (300, 300)
n1 = _N.new('ShaderNodeBsdfPrincipled'); n1.name = 'Principled BSDF'; n1.location = (10, 300)
n1.distribution = 'GGX'
n1.subsurface_method = 'BURLEY'
n1.inputs[2].default_value = 0.4
n1.inputs[3].default_value = 1.45
n1.inputs[27].default_value = (0.0, 0.0, 0.0, 1.0)
n1.inputs[28].default_value = 1.0
n2 = _N.new('ShaderNodeTexImage'); n2.name = 'Image Texture'; n2.location = (-468, 266)
n2.image = img_elevated_view_brown_timber_wooden_floor_23_2147837245_jpg
n3 = _N.new('ShaderNodeTexImage'); n3.name = 'Image Texture.001'; n3.location = (-318, -33)
n3.image = img_wideframe
_L.new(n1.outputs[0], n0.inputs[0])
_L.new(n3.outputs[0], n1.inputs[0])
n0.is_active_output = True

# ---- world
world_atmosphere = bpy.data.worlds.new('Atmosphere'); scene.world = world_atmosphere
world_atmosphere.use_nodes = True; world_atmosphere.node_tree.nodes.clear()
_N = world_atmosphere.node_tree.nodes; _L = world_atmosphere.node_tree.links
n0 = _N.new('ShaderNodeOutputWorld'); n0.name = 'World Output'; n0.location = (280, 98)
n1 = _N.new('ShaderNodeGroup'); n1.name = 'StarlightAtmosphere'; n1.location = (-128, 98)
n1.label = 'StarlightAtmosphere'
n1.width = 273
n1.node_tree = ng_starlightatmosphere
n1.inputs[0].default_value = (0.0, 0.0, 0.0, 1.0)
_L.new(n1.outputs[1], n0.inputs[0])
n0.is_active_output = True
world_atmosphere.color = (0.05088, 0.05088, 0.05088)
world_atmosphere.use_sun_shadow = False
world_atmosphere.sun_shadow_jitter_overblur = 0.0
world_atmosphere.cycles.sampling_method = 'MANUAL'

# ---- meshes
me_cube_002 = bpy.data.meshes.new('Cube.002')
me_cube_002.from_pydata([(0.05908, 0.008719, 0.1), (0.05908, 0.008719, -0.1), (-0.05908, 0.008719, 0.1), (-0.05908, 0.008719, -0.1), (-0.05908, -0.01114, -0.1), (-0.05908, -0.01114, 0.1), (0.05908, -0.01114, 0.1), (0.05908, -0.01114, -0.1), (-0.01943, 0.1058, -0.07797), (-0.01943, 0.1107, -0.07514), (0.01943, 0.1058, -0.07797), (0.01943, 0.1107, -0.07514)], [], [(0, 2, 5, 6), (4, 5, 2, 3), (3, 1, 7, 4), (1, 0, 6, 7), (9, 11, 10, 8), (7, 6, 5, 4), (11, 9, 2, 0), (10, 1, 3, 8), (9, 8, 3), (10, 11, 1), (9, 3, 2), (1, 11, 0)])
me_cube_002.polygons.foreach_set('use_smooth', [True] * 12)
_k = set([(0, 6), (1, 7), (2, 5), (3, 4)])
me_cube_002.attributes.new('sharp_edge', 'BOOLEAN', 'EDGE').data.foreach_set('value', [ (min(e.vertices), max(e.vertices)) in _k for e in me_cube_002.edges])
_uv = me_cube_002.uv_layers.new(name='UVMap')
_uv.uv.foreach_set('vector', [0.5526, 0.3998, 0.5526, 0.68, 0.2868, 0.68, 0.2868, 0.3998, 0.8734, 0.0002745, 0.8734, 0.3506, 0.8918, 0.3506, 0.8918, 0.0002745, 0.5, 0.3992, 0.6866, 0.3992, 0.6866, 0.0002745, 0.5, 0.0002745, 0.8729, 0.0002745, 0.8729, 0.3506, 0.8545, 0.3506, 0.8545, 0.0002745, 0.4665, 0.6806, 0.4665, 0.7067, 0.4541, 0.7067, 0.4541, 0.6806, 0.6866, 0.0002745, 0.8545, 0.3506, 0.8734, 0.3506, 0.8734, 0.0002745, 0.0002745, 0.0002745, 0.143, 0.0002745, 0.5526, 0.68, 0.5526, 0.3998, 0.1435, 0.0002745, 0.6866, 0.3992, 0.0, 0.0, 0.8877, 0.7795, 0.8914, 0.7979, 0.8877, 0.7795, 0.0, 0.0, 0.8919, 0.4181, 0.8956, 0.3998, 0.6866, 0.3992, 0.8914, 0.7979, 0.0, 0.0, 0.8918, 0.3506, 0.6866, 0.3992, 0.8956, 0.3998, 0.5526, 0.3998])
me_cube_002.use_remesh_preserve_volume = False
me_cube_002.use_remesh_preserve_attributes = False
me_cube_002.use_mirror_vertex_groups = False
me_cube_002.update()
me_cube_006 = bpy.data.meshes.new('Cube.006')
me_cube_006.from_pydata([(0.05908, 0.008719, 0.1), (0.05908, 0.008719, -0.1), (-0.05908, 0.008719, 0.1), (-0.05908, 0.008719, -0.1), (-0.05908, -0.01114, -0.1), (-0.05908, -0.01114, 0.1), (0.05908, -0.01114, 0.1), (0.05908, -0.01114, -0.1), (-0.05013, -0.0001987, -0.08486), (-0.05013, -0.0001987, 0.08486), (0.05013, -0.0001987, 0.08486), (0.05013, -0.0001987, -0.08486), (0.05654, -0.008719, 0.0957), (0.05001, -0.003165, 0.08464), (0.05334, -0.01022, 0.09028), (0.05099, -0.008246, 0.08631), (0.05001, -0.003165, -0.08464), (0.05654, -0.008719, -0.0957), (0.05099, -0.008246, -0.08631), (0.05334, -0.01022, -0.09028), (-0.05001, -0.003165, 0.08464), (-0.05654, -0.008719, 0.0957), (-0.05099, -0.008246, 0.08631), (-0.05334, -0.01022, 0.09028), (-0.05654, -0.008719, -0.0957), (-0.05001, -0.003165, -0.08464), (-0.05334, -0.01022, -0.09028), (-0.05099, -0.008246, -0.08631), (-0.01943, 0.1058, -0.07797), (-0.01554, 0.006368, 0.09559), (-0.01943, 0.1107, -0.07514), (-0.01554, 0.00854, 0.09683), (0.01943, 0.1058, -0.07797), (0.01554, 0.006368, 0.09559), (0.01943, 0.1107, -0.07514), (0.01554, 0.00854, 0.09683), (0.05099, -0.008246, 0.08631), (0.05099, -0.008246, -0.08631), (-0.05099, -0.008246, 0.08631), (-0.05099, -0.008246, -0.08631), (-0.05013, -0.0001987, -0.08486), (-0.05013, -0.0001987, 0.08486), (0.05013, -0.0001987, 0.08486), (0.05013, -0.0001987, -0.08486)], [], [(0, 2, 5, 6), (4, 5, 2, 3), (3, 1, 7, 4), (1, 0, 6, 7), (3, 2, 0, 1), (20, 25, 8, 9), (13, 20, 9, 10), (25, 16, 11, 8), (24, 21, 5, 4), (17, 24, 4, 7), (12, 17, 7, 6), (21, 12, 6, 5), (25, 20, 22, 27), (27, 22, 23, 26), (26, 23, 21, 24), (13, 16, 18, 15), (15, 18, 19, 14), (14, 19, 17, 12), (12, 21, 23, 14), (14, 23, 22, 15), (15, 22, 20, 13), (24, 17, 19, 26), (26, 19, 18, 27), (27, 18, 16, 25), (16, 13, 10, 11), (28, 29, 31, 30), (30, 31, 35, 34), (34, 35, 33, 32), (32, 33, 29, 28), (30, 34, 32, 28), (35, 31, 29, 33), (36, 38, 39, 37), (43, 42, 41, 40)])
me_cube_006.polygons.foreach_set('use_smooth', [True] * 33)
me_cube_006.polygons.foreach_set('material_index', [0, 0, 0, 0, 0, 0, 0, 0, 0, 0, 0, 0, 0, 0, 0, 0, 0, 0, 0, 0, 0, 0, 0, 0, 0, 0, 0, 0, 0, 0, 0, 1, 2])
_k = set([(0, 6), (1, 7), (2, 5), (3, 4), (4, 24), (5, 21), (6, 12), (7, 17), (8, 25), (9, 20), (10, 13), (11, 16), (12, 14), (13, 15), (14, 15), (16, 18), (17, 19), (18, 19), (20, 22), (21, 23), (22, 23), (24, 26), (25, 27), (26, 27)])
me_cube_006.attributes.new('sharp_edge', 'BOOLEAN', 'EDGE').data.foreach_set('value', [ (min(e.vertices), max(e.vertices)) in _k for e in me_cube_006.edges])
_uv = me_cube_006.uv_layers.new(name='UVMap')
_uv.uv.foreach_set('vector', [0.6989, 0.0002716, 0.832, 0.0002716, 0.832, 0.1323, 0.6989, 0.1323, 0.8239, 0.5353, 0.8239, 0.2854, 0.8108, 0.2854, 0.8108, 0.5353, 0.6989, 0.1328, 0.6989, 0.266, 0.8309, 0.266, 0.8309, 0.1328, 0.9265, 0.8087, 0.9265, 0.5588, 0.9396, 0.5588, 0.9396, 0.8087, 0.6983, 0.2849, 0.6983, 0.0002717, 0.5467, 0.0002716, 0.5467, 0.2849, 0.5789, 0.2878, 0.5789, 0.5287, 0.5467, 0.529, 0.5467, 0.2875, 0.8387, 0.7534, 0.8387, 0.5607, 0.8064, 0.5604, 0.8064, 0.7536, 0.778, 0.48, 0.778, 0.2873, 0.8102, 0.2871, 0.8102, 0.4803, 0.8686, 0.4113, 0.8686, 0.1389, 0.8949, 0.1328, 0.8949, 0.4174, 0.9006, 0.3556, 0.9006, 0.1377, 0.9269, 0.1328, 0.9269, 0.3605, 0.8366, 0.1389, 0.8366, 0.4113, 0.8629, 0.4174, 0.8629, 0.1328, 0.8996, 0.5637, 0.8996, 0.7816, 0.9259, 0.7865, 0.9259, 0.5588, 0.5789, 0.5287, 0.5789, 0.2878, 0.6342, 0.2854, 0.6342, 0.531, 0.8634, 0.3979, 0.8634, 0.1523, 0.8849, 0.1467, 0.8849, 0.4036, 0.8849, 0.4036, 0.8849, 0.1467, 0.8686, 0.1389, 0.8686, 0.4113, 0.6669, 0.2878, 0.6669, 0.5287, 0.7222, 0.531, 0.7222, 0.2854, 0.8314, 0.1523, 0.8314, 0.3979, 0.8529, 0.4036, 0.8529, 0.1467, 0.8529, 0.1467, 0.8529, 0.4036, 0.8366, 0.4113, 0.8366, 0.1389, 0.8996, 0.7816, 0.8996, 0.5637, 0.916, 0.5698, 0.916, 0.7754, 0.916, 0.7754, 0.916, 0.5698, 0.8944, 0.5744, 0.8944, 0.7709, 0.8939, 0.7553, 0.8939, 0.5588, 0.8387, 0.5607, 0.8387, 0.7534, 0.9006, 0.1377, 0.9006, 0.3556, 0.9169, 0.3494, 0.9169, 0.1439, 0.9169, 0.1439, 0.9169, 0.3494, 0.8954, 0.3449, 0.8954, 0.1484, 0.7227, 0.4819, 0.7227, 0.2854, 0.778, 0.2873, 0.778, 0.48, 0.6669, 0.5287, 0.6669, 0.2878, 0.6347, 0.2875, 0.6347, 0.529, 0.8283, 0.5374, 0.8297, 0.2665, 0.8309, 0.2723, 0.8309, 0.5505, 0.5461, 0.0002716, 0.5461, 0.5582, 0.4443, 0.5582, 0.4443, 0.0002716, 0.8277, 0.2665, 0.8277, 0.5448, 0.8266, 0.5505, 0.8251, 0.2796, 0.8059, 0.5588, 0.4443, 0.5588, 0.4443, 0.7116, 0.8059, 0.7116, 0.5467, 0.5502, 0.5467, 0.5316, 0.5555, 0.5316, 0.5555, 0.5502, 0.5591, 0.5566, 0.5467, 0.5566, 0.5467, 0.5507, 0.5591, 0.5507, 0.556, 0.5502, 0.556, 0.5502, 0.556, 0.5502, 0.556, 0.5502, 1.0, 1.131e-07, 1.0, 1.0, 1.192e-07, 1.0, 0.0, 1.963e-07])
me_cube_006.materials.append(mat_framebodysmall)
me_cube_006.materials.append(mat_frameglass)
me_cube_006.materials.append(mat_framephoto)
me_cube_006.use_remesh_preserve_volume = False
me_cube_006.use_remesh_preserve_attributes = False
me_cube_006.use_mirror_vertex_groups = False
me_cube_006.update()
me_cube_003 = bpy.data.meshes.new('Cube.003')
me_cube_003.from_pydata([(0.1559, 0.008719, 0.1112), (0.1559, 0.008719, -0.112), (-0.1559, 0.008719, 0.1112), (-0.1559, 0.008719, -0.112), (-0.1559, -0.01114, -0.112), (-0.1559, -0.01114, 0.1112), (0.1559, -0.01114, 0.1112), (0.1559, -0.01114, -0.112), (-0.1323, -0.0001987, -0.09514), (-0.1323, -0.0001987, 0.09433), (0.1323, -0.0001987, 0.09433), (0.1323, -0.0001987, -0.09514), (0.1345, -0.008246, 0.09595), (0.1345, -0.008246, -0.09676), (-0.1345, -0.008246, 0.09595), (-0.1345, -0.008246, -0.09676), (-0.03096, 0.1058, -0.08745), (-0.03096, 0.1107, -0.08429), (0.03096, 0.1058, -0.08745), (0.03096, 0.1107, -0.08429)], [], [(0, 2, 5, 6), (4, 5, 2, 3), (3, 1, 7, 4), (1, 0, 6, 7), (11, 10, 9, 8), (12, 14, 15, 13), (17, 19, 18, 16), (7, 6, 5, 4), (19, 17, 2, 0), (18, 1, 3, 16), (17, 16, 3), (18, 19, 1), (17, 3, 2), (1, 19, 0)])
me_cube_003.polygons.foreach_set('use_smooth', [True] * 14)
_k = set([(0, 6), (1, 7), (2, 5), (3, 4)])
me_cube_003.attributes.new('sharp_edge', 'BOOLEAN', 'EDGE').data.foreach_set('value', [ (min(e.vertices), max(e.vertices)) in _k for e in me_cube_003.edges])
_uv = me_cube_003.uv_layers.new(name='UVMap')
_uv.uv.foreach_set('vector', [0.4524, 0.9283, 0.4524, 0.3733, 0.4696, 0.3733, 0.4696, 0.9283, 0.0003942, 0.0003942, 0.0003942, 0.3725, 0.2356, 0.3725, 0.2356, 0.0003942, 0.9996, 0.0003942, 0.9996, 0.5555, 0.9824, 0.5555, 0.9824, 0.0003943, 0.2364, 0.0003942, 0.2364, 0.3725, 0.4716, 0.3725, 0.4716, 0.0003944, 0.6136, 0.2789, 0.6136, 0.1333, 0.6783, 0.1333, 0.6783, 0.2789, 0.0002465, 0.0002464, 0.4441, 0.0002465, 0.4441, 0.9998, 0.0002464, 0.9998, 0.4724, 0.7384, 0.479, 0.7384, 0.479, 0.7207, 0.4724, 0.7207, 0.9824, 0.5555, 0.4716, 0.3725, 0.0003942, 0.3725, 0.0003942, 0.0003942, 0.4724, 0.0003942, 0.6696, 0.0003942, 0.4524, 0.3733, 0.4524, 0.9283, 0.6696, 0.7199, 0.9996, 0.5555, 0.0, 0.0, 0.8766, 0.6255, 0.8793, 0.6083, 0.8766, 0.6255, 0.0, 0.0, 0.9851, 0.5563, 0.9824, 0.5735, 0.9996, 0.5555, 0.8793, 0.6083, 0.0, 0.0, 0.2356, 0.3725, 0.9996, 0.5555, 0.9824, 0.5735, 0.4524, 0.9283])
me_cube_003.use_remesh_preserve_volume = False
me_cube_003.use_remesh_preserve_attributes = False
me_cube_003.use_mirror_vertex_groups = False
me_cube_003.update()
me_cube_004 = bpy.data.meshes.new('Cube.004')
me_cube_004.from_pydata([(0.1559, 0.0004206, 0.1094), (0.1559, 0.0004206, -0.1138), (-0.1559, 0.0004206, 0.1094), (-0.1559, 0.0004206, -0.1138), (-0.1559, -0.01944, -0.1138), (-0.1559, -0.01944, 0.1094), (0.1559, -0.01944, 0.1094), (0.1559, -0.01944, -0.1138), (-0.1323, -0.008497, -0.09693), (-0.1323, -0.008497, 0.09254), (0.1323, -0.008497, 0.09254), (0.1323, -0.008497, -0.09693), (0.1319, -0.01146, 0.0923), (0.1407, -0.01852, 0.09859), (0.1345, -0.01654, 0.09416), (0.1319, -0.01146, -0.09669), (0.1345, -0.01654, -0.09855), (0.1407, -0.01852, -0.103), (-0.1319, -0.01146, 0.0923), (-0.1345, -0.01654, 0.09416), (-0.1407, -0.01852, 0.09859), (-0.1319, -0.01146, -0.09669), (-0.1407, -0.01852, -0.103), (-0.1345, -0.01654, -0.09855), (-0.03096, 0.09745, -0.08924), (-0.02477, -0.00193, 0.1045), (-0.03096, 0.1024, -0.08608), (-0.02477, 0.0002417, 0.1059), (0.03096, 0.09745, -0.08924), (0.02477, -0.00193, 0.1045), (0.03096, 0.1024, -0.08608), (0.02477, 0.0002417, 0.1059), (0.1345, -0.01654, 0.09416), (0.1345, -0.01654, -0.09855), (-0.1345, -0.01654, 0.09416), (-0.1345, -0.01654, -0.09855), (-0.1323, -0.008497, -0.09693), (-0.1323, -0.008497, 0.09254), (0.1323, -0.008497, 0.09254), (0.1323, -0.008497, -0.09693)], [], [(0, 2, 5, 6), (4, 5, 2, 3), (3, 1, 7, 4), (1, 0, 6, 7), (3, 2, 0, 1), (18, 21, 8, 9), (12, 18, 9, 10), (21, 15, 11, 8), (13, 17, 7, 6), (20, 13, 6, 5), (17, 22, 4, 7), (21, 18, 19, 23), (23, 19, 20, 22), (12, 15, 16, 14), (14, 16, 17, 13), (13, 20, 19, 14), (14, 19, 18, 12), (22, 17, 16, 23), (23, 16, 15, 21), (15, 12, 10, 11), (24, 25, 27, 26), (26, 27, 31, 30), (30, 31, 29, 28), (28, 29, 25, 24), (26, 30, 28, 24), (31, 27, 25, 29), (22, 20, 5, 4), (32, 34, 35, 33), (39, 38, 37, 36)])
me_cube_004.polygons.foreach_set('use_smooth', [True] * 29)
me_cube_004.polygons.foreach_set('material_index', [0, 0, 0, 0, 0, 0, 0, 0, 0, 0, 0, 0, 0, 0, 0, 0, 0, 0, 0, 0, 0, 0, 0, 0, 0, 0, 0, 1, 2])
_k = set([(0, 6), (1, 7), (2, 5), (3, 4), (4, 22), (5, 20), (6, 13), (7, 17), (8, 21), (9, 18), (10, 12), (11, 15), (12, 14), (13, 14), (15, 16), (16, 17), (18, 19), (19, 20), (21, 23), (22, 23)])
me_cube_004.attributes.new('sharp_edge', 'BOOLEAN', 'EDGE').data.foreach_set('value', [ (min(e.vertices), max(e.vertices)) in _k for e in me_cube_004.edges])
_uv = me_cube_004.uv_layers.new(name='UVMap')
_uv.uv.foreach_set('vector', [0.6218, 0.7286, 0.2729, 0.7286, 0.2729, 0.7042, 0.6218, 0.7042, 0.2231, 0.0003803, 0.2231, 0.3515, 0.4451, 0.3515, 0.4451, 0.0003802, 0.2721, 0.3523, 0.2721, 0.8761, 0.2559, 0.8761, 0.2559, 0.3523, 0.2224, 0.3515, 0.2224, 0.0003802, 0.0003802, 0.0003804, 0.0003803, 0.3515, 0.2343, 0.3523, 0.0003802, 0.3523, 0.0003803, 0.5864, 0.2343, 0.5864, 0.7542, 0.9248, 0.7542, 0.5745, 0.7932, 0.5741, 0.7932, 0.9252, 0.2421, 0.3526, 0.2421, 0.5861, 0.2551, 0.5864, 0.2551, 0.3523, 0.02315, 0.5874, 0.02315, 0.8209, 0.03622, 0.8212, 0.03622, 0.5871, 0.8756, 0.04847, 0.8756, 0.9415, 0.9044, 0.9896, 0.9044, 0.0003802, 0.9996, 0.03244, 0.9996, 0.6278, 0.9676, 0.6599, 0.9676, 0.0003802, 0.9348, 0.6278, 0.9348, 0.03244, 0.9668, 0.0003802, 0.9668, 0.6599, 0.3127, 0.7, 0.3127, 0.3557, 0.3785, 0.3523, 0.3785, 0.7034, 0.6934, 0.8409, 0.6934, 0.01927, 0.7534, 0.0003802, 0.7534, 0.8598, 0.3793, 0.7, 0.3793, 0.3557, 0.4451, 0.3523, 0.4451, 0.7034, 0.6327, 0.01927, 0.6327, 0.8409, 0.6927, 0.8598, 0.6927, 0.0003802, 0.8141, 0.5733, 0.8141, 0.0003802, 0.7542, 0.01297, 0.7542, 0.5607, 0.02239, 0.8212, 0.02239, 0.5871, 0.0003802, 0.5894, 0.0003802, 0.8189, 0.8749, 0.0003802, 0.8749, 0.5733, 0.8149, 0.5607, 0.8149, 0.01297, 0.816, 0.8082, 0.816, 0.5741, 0.794, 0.5764, 0.794, 0.8059, 0.2729, 0.703, 0.2729, 0.3527, 0.312, 0.3523, 0.312, 0.7034, 0.2354, 0.3685, 0.2368, 0.7085, 0.238, 0.7014, 0.238, 0.3523, 0.4459, 0.3442, 0.4459, 0.0003803, 0.632, 0.0003802, 0.632, 0.3442, 0.2387, 0.3685, 0.2402, 0.7085, 0.2413, 0.7014, 0.2413, 0.3523, 0.632, 0.6794, 0.632, 0.345, 0.4459, 0.345, 0.4459, 0.6794, 0.03698, 0.6038, 0.0432, 0.6038, 0.0432, 0.5871, 0.03698, 0.5871, 0.05012, 0.5944, 0.04396, 0.5944, 0.04396, 0.5871, 0.05012, 0.5871, 0.9052, 0.9415, 0.9052, 0.04847, 0.934, 0.0003802, 0.934, 0.9896, 0.0002465, 0.0002464, 0.4441, 0.0002465, 0.4441, 0.9998, 0.0002464, 0.9998, 0.999, 0.0, 0.999, 1.0, -0.0009651, 1.0, -0.0009649, 0.0])
me_cube_004.materials.append(mat_framebodywide)
me_cube_004.materials.append(mat_frameglass)
me_cube_004.materials.append(mat_framephoto)
me_cube_004.use_remesh_preserve_volume = False
me_cube_004.use_remesh_preserve_attributes = False
me_cube_004.use_mirror_vertex_groups = False
me_cube_004.update()

# ---- objects
ob_ucx_smallframe = bpy.data.objects.new('UCX_SmallFrame', me_cube_002)
ob_smallframe = bpy.data.objects.new('SmallFrame', me_cube_006)
ob_ucx_wideframe = bpy.data.objects.new('UCX_WideFrame', me_cube_003)
ob_wideframe = bpy.data.objects.new('WideFrame', me_cube_004)

# ---- transforms, parenting, visibility, modifiers, constraints
ob_ucx_smallframe.location = (-2.613e-09, 0.01908, -0.0009465)
ob_ucx_smallframe.rotation_euler = (-0.2618, -0.0, 0.0)
ob_ucx_smallframe.lock_rotations_4d = False
ob_ucx_smallframe.empty_display_type = 'ARROWS'
ob_ucx_smallframe.lineart.crease_threshold = 0.0
_m = ob_ucx_smallframe.modifiers.new('Auto Smooth', 'NODES')
_m.node_group = ng_auto_smooth
_gi = [s.identifier for s in ng_auto_smooth.interface.items_tree if s.item_type == 'SOCKET' and s.in_out == 'INPUT']
_m[_gi[1]] = 0.5236  # Angle
ob_smallframe.location = (-2.613e-09, 0.01908, -0.0009465)
ob_smallframe.rotation_euler = (-0.2618, -0.0, 0.0)
ob_smallframe.lock_rotations_4d = False
ob_smallframe.empty_display_type = 'ARROWS'
ob_smallframe.lineart.crease_threshold = 0.0
_m = ob_smallframe.modifiers.new('Auto Smooth', 'NODES')
_m.node_group = ng_auto_smooth
_gi = [s.identifier for s in ng_auto_smooth.interface.items_tree if s.item_type == 'SOCKET' and s.in_out == 'INPUT']
_m[_gi[1]] = 0.5236  # Angle
ob_ucx_wideframe.location = (-2.613e-09, 0.01908, -0.0009465)
ob_ucx_wideframe.rotation_euler = (-0.2618, -0.0, 0.0)
ob_ucx_wideframe.lock_rotations_4d = False
ob_ucx_wideframe.empty_display_type = 'ARROWS'
ob_ucx_wideframe.lineart.crease_threshold = 0.0
_m = ob_ucx_wideframe.modifiers.new('Auto Smooth', 'NODES')
_m.node_group = ng_auto_smooth
_gi = [s.identifier for s in ng_auto_smooth.interface.items_tree if s.item_type == 'SOCKET' and s.in_out == 'INPUT']
_m[_gi[1]] = 1.047  # Angle
ob_wideframe.location = (-3.774e-09, 0.02755, -0.001367)
ob_wideframe.rotation_euler = (-0.2618, -0.0, 0.0)
ob_wideframe.lock_rotations_4d = False
ob_wideframe.empty_display_type = 'ARROWS'
ob_wideframe.lineart.crease_threshold = 0.0
_m = ob_wideframe.modifiers.new('Auto Smooth', 'NODES')
_m.node_group = ng_auto_smooth
_gi = [s.identifier for s in ng_auto_smooth.interface.items_tree if s.item_type == 'SOCKET' and s.in_out == 'INPUT']
_m[_gi[1]] = 1.047  # Angle

# ---- collection membership
col_smallframe.objects.link(ob_ucx_smallframe)
col_smallframe.objects.link(ob_smallframe)
col_wideframe.objects.link(ob_ucx_wideframe)
col_wideframe.objects.link(ob_wideframe)

# ---- scene / render settings (as saved in the file)
scene.frame_start = 1; scene.frame_end = 250; scene.frame_set(1)
scene.render.engine = 'CYCLES'
scene.cycles.use_denoising = False
scene.cycles.samples = 128
scene.cycles.sampling_pattern = 'TABULATED_SOBOL'
scene.cycles.use_adaptive_sampling = False
scene.cycles.use_light_tree = False
scene.cycles.bake_type = 'DIFFUSE'
scene.eevee.taa_samples = 64
scene.eevee.use_volumetric_shadows = True
scene.eevee.use_gtao = True
scene.eevee.gtao_quality = 1.0
scene.eevee.fast_gi_quality = 1.0
scene.eevee.use_raytracing = True
scene.view_settings.view_transform = 'Filmic'
bpy.context.view_layer.update()

# ---- added for rendering (the .blend has no active camera and no usable light): camera, sun
cam_auto = bpy.data.cameras.new('AutoCamera')
cam_auto.lens = 50.0
cam_auto.sensor_width = 36.0
cam_auto.clip_end = 1000.0
ob_auto_camera = bpy.data.objects.new('AutoCamera', cam_auto)
scene.collection.objects.link(ob_auto_camera)
ob_auto_camera.location = (0.402303, -0.415706, 0.307618)
ob_auto_camera.rotation_euler = (1.09748, -7.21219e-08, 0.694738)
scene.camera = ob_auto_camera
light_auto_sun = bpy.data.lights.new('AutoSun', 'SUN')
light_auto_sun.energy = 3.0
light_auto_sun.angle = 0.0523599
ob_auto_sun = bpy.data.objects.new('AutoSun', light_auto_sun)
scene.collection.objects.link(ob_auto_sun)
ob_auto_sun.rotation_euler = (0.872665, 0.174533, 0.523599)
bpy.context.view_layer.update()
